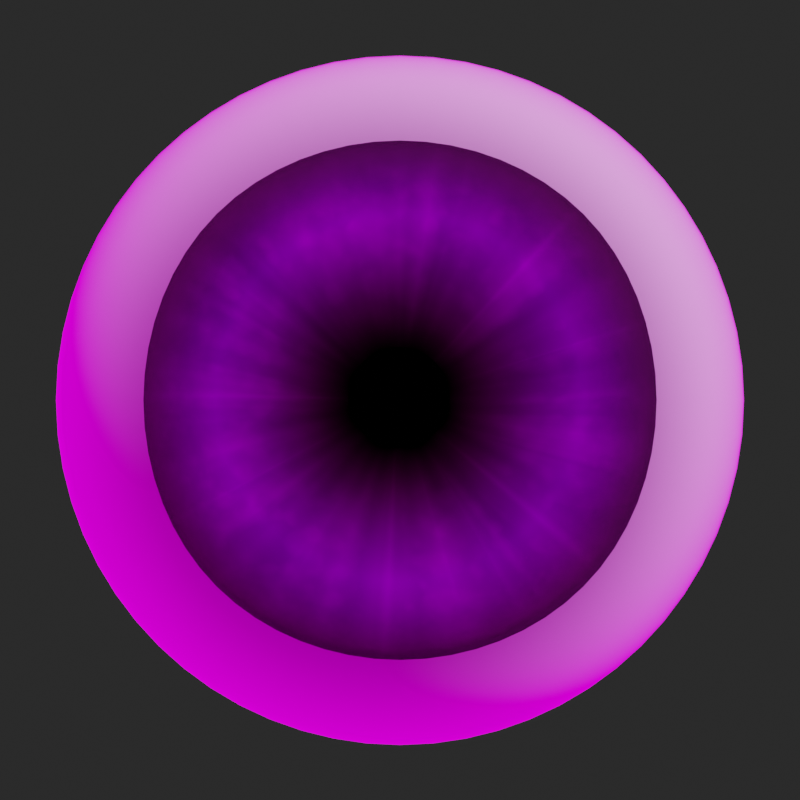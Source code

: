 # Source: prefabs_human_eye_stylized.blend  (saved by Blender 4.2.66; exported with 4.5.12 LTS)
import bpy
from mathutils import Matrix  # noqa: F401  (used for matrix-valued properties, if any)

bpy.ops.wm.read_factory_settings(use_empty=True)
scene = bpy.context.scene
scene.name = 'Scene'

# ---- collections
col_collection = bpy.data.collections.new('Collection'); scene.collection.children.link(col_collection)
col_human_eye_sytlized = bpy.data.collections.new('Human_Eye_Sytlized'); scene.collection.children.link(col_human_eye_sytlized)

# ---- images (referenced by path relative to the original .blend; pixels are not part of the script)
import os
ASSET_DIR = os.environ.get("B2B_ASSET_DIR", "")  # directory of the original .blend (textures are referenced by path, not embedded)
HERE = os.path.dirname(os.path.abspath(__file__))  # packed textures are extracted next to this script under _unpacked/

def load_image(name, relpath, width, height, colorspace="sRGB"):
    """Load a texture the original file referenced (path relative to the .blend, or extracted next to this script)."""
    p = next((c for c in (os.path.join(HERE, relpath), os.path.join(ASSET_DIR, relpath)) if relpath and os.path.exists(c)), "")
    if p:
        img = bpy.data.images.load(p, check_existing=True)
        img.name = name
    else:  # same state as the original file: an image datablock whose file is absent (Cycles renders it pink)
        img = bpy.data.images.new(name, width, height)
        img.source = "FILE"
        img.filepath = "//" + (relpath or name)
    img.colorspace_settings.name = colorspace
    return img
img_brown_photostudio_06_4k_hdr = load_image('brown_photostudio_06_4k.hdr', 'brown_photostudio_06_4k.hdr', 1024, 1024, 'Linear Rec.709')

# ---- materials (node trees are filled in below, after node groups)
mat_pupil_generator = bpy.data.materials.new('pupil_generator')
mat_pupil_generator.use_transparent_shadow = False
mat_iris_generator_stylized = bpy.data.materials.new('iris_generator_stylized')
mat_iris_generator_stylized.use_transparent_shadow = False
mat_sclera_generator_stylized = bpy.data.materials.new('sclera_generator_stylized')
mat_cornea_generator = bpy.data.materials.new('cornea_generator')
mat_cornea_generator.surface_render_method = 'BLENDED'
mat_cornea_generator.blend_method = 'BLEND'
mat_cornea_generator.alpha_threshold = 0.522
mat_cornea_generator.use_transparency_overlap = False
mat_cornea_generator.show_transparent_back = False
mat_cornea_generator.use_transparent_shadow = False
mat_cornea_generator.use_raytrace_refraction = True
mat_cornea_generator.use_screen_refraction = True
mat_cornea_generator.thickness_mode = 'SLAB'
mat_cornea_generator.diffuse_color = (0.8, 0.8, 0.8, 0.5357)

# ---- node groups
ng_iris_foundation = bpy.data.node_groups.new('Iris Foundation', 'ShaderNodeTree')
_s = ng_iris_foundation.interface.new_socket(name='UV', in_out='OUTPUT', socket_type='NodeSocketVector')
_s = ng_iris_foundation.interface.new_socket(name='Result', in_out='OUTPUT', socket_type='NodeSocketColor')
_s.default_value = (0.0, 0.0, 0.0, 0.0)
_s = ng_iris_foundation.interface.new_socket(name='Vector', in_out='OUTPUT', socket_type='NodeSocketVector')
_N = ng_iris_foundation.nodes; _L = ng_iris_foundation.links
n0 = _N.new('NodeGroupOutput'); n0.name = 'Group Output'; n0.location = (565, 0)
n1 = _N.new('NodeGroupInput'); n1.name = 'Group Input'; n1.location = (-600, 0)
n2 = _N.new('ShaderNodeUVMap'); n2.name = 'UV Map.001'; n2.location = (-375, 162)
n2.uv_map = 'irisUV'
n3 = _N.new('NodeReroute'); n3.name = 'Reroute.002'; n3.location = (-156, 106)
n3.width = 16
n3.socket_idname = 'NodeSocketVector'
n4 = _N.new('ShaderNodeTexNoise'); n4.name = 'Noise Texture.001'; n4.location = (180, 160)
n4.inputs[2].default_value = -9.4
n4.inputs[3].default_value = 2.6
n4.inputs[4].default_value = 0.4333
n4.inputs[8].default_value = -0.9
n5 = _N.new('ShaderNodeTexGradient'); n5.name = 'Gradient Texture.001'; n5.location = (0, 160)
n5.gradient_type = 'RADIAL'
n6 = _N.new('ShaderNodeTexVoronoi'); n6.name = 'Voronoi Texture.002'; n6.location = (180, -140)
n6.feature = 'SMOOTH_F1'
n6.inputs[2].default_value = 49.4
n7 = _N.new('ShaderNodeMapping'); n7.name = 'Mapping.001'; n7.location = (-180, 160)
n7.inputs[1].default_value = (-0.31, -0.35, 0.0)
n7.inputs[2].default_value = (0.8343, -0.4049, 0.06109)
n8 = _N.new('ShaderNodeMix'); n8.name = 'Mix.007'; n8.location = (0, 20)
n8.data_type = 'RGBA'
n8.clamp_factor = False
n8.inputs[0].default_value = 1.0
n9 = _N.new('ShaderNodeMix'); n9.name = 'Mix.006'; n9.location = (360, 160)
n9.data_type = 'RGBA'
n9.inputs[0].default_value = 0.175
n10 = _N.new('ShaderNodeMapping'); n10.name = 'Mapping.008'; n10.location = (-380, 40)
n10.vector_type = 'NORMAL'
n10.inputs[1].default_value = (-0.5, -0.5, 0.0)
_L.new(n8.outputs[2], n6.inputs[0])
_L.new(n5.outputs[1], n4.inputs[0])
_L.new(n2.outputs[0], n3.inputs[0])
_L.new(n4.outputs[1], n9.inputs[6])
_L.new(n5.outputs[0], n8.inputs[6])
_L.new(n6.outputs[1], n9.inputs[7])
_L.new(n7.outputs[0], n5.inputs[0])
_L.new(n7.outputs[0], n8.inputs[7])
_L.new(n3.outputs[0], n7.inputs[0])
_L.new(n3.outputs[0], n0.inputs[0])
_L.new(n9.outputs[2], n0.inputs[1])
_L.new(n10.outputs[0], n0.inputs[2])
n0.is_active_output = True
ng_secondary_iris_foundation = bpy.data.node_groups.new('Secondary Iris Foundation', 'ShaderNodeTree')
_s = ng_secondary_iris_foundation.interface.new_socket(name='Value', in_out='OUTPUT', socket_type='NodeSocketFloat')
_s = ng_secondary_iris_foundation.interface.new_socket(name='Vector', in_out='INPUT', socket_type='NodeSocketVector')
_s.hide_value = True
_N = ng_secondary_iris_foundation.nodes; _L = ng_secondary_iris_foundation.links
n0 = _N.new('NodeGroupOutput'); n0.name = 'Group Output'; n0.location = (280, 0)
n1 = _N.new('NodeGroupInput'); n1.name = 'Group Input'; n1.location = (-290, 0)
n2 = _N.new('ShaderNodeTexGradient'); n2.name = 'Gradient Texture.004'; n2.location = (-90, 0)
n2.gradient_type = 'SPHERICAL'
n3 = _N.new('ShaderNodeMath'); n3.name = 'Math.007'; n3.location = (90, 0)
n3.operation = 'COSINE'
n3.use_clamp = True
_L.new(n2.outputs[0], n3.inputs[0])
_L.new(n1.outputs[0], n2.inputs[0])
_L.new(n3.outputs[0], n0.inputs[0])
n0.is_active_output = True
ng_sylized_iris_config = bpy.data.node_groups.new('Sylized Iris Config', 'ShaderNodeTree')
_s = ng_sylized_iris_config.interface.new_socket(name='Vector', in_out='OUTPUT', socket_type='NodeSocketVector')
_s = ng_sylized_iris_config.interface.new_socket(name='Sylized Iris Shader', in_out='OUTPUT', socket_type='NodeSocketShader')
_s.description = 'Sylized Iris Shader'
_s = ng_sylized_iris_config.interface.new_socket(name='Iris Hue Mix', in_out='INPUT', socket_type='NodeSocketColor')
_s.default_value = (0.5, 0.5, 0.5, 1.0)
_s = ng_sylized_iris_config.interface.new_socket(name='Primary Iris Hue', in_out='INPUT', socket_type='NodeSocketColor')
_s.default_value = (0.5, 0.5, 0.5, 1.0)
_s = ng_sylized_iris_config.interface.new_socket(name='Vector', in_out='INPUT', socket_type='NodeSocketVector')
_s = ng_sylized_iris_config.interface.new_socket(name='Iris Saturation', in_out='INPUT', socket_type='NodeSocketFloat')
_s.subtype = 'FACTOR'
_s.default_value = 1.0
_s.min_value = 0.0
_s.max_value = 1.0
_s = ng_sylized_iris_config.interface.new_socket(name='Iris Combined Saturation', in_out='INPUT', socket_type='NodeSocketFloat')
_s.subtype = 'FACTOR'
_s.default_value = 1.0
_s.min_value = 0.0
_s.max_value = 1.0
_s = ng_sylized_iris_config.interface.new_socket(name='Streaks Count', in_out='INPUT', socket_type='NodeSocketFloat')
_s.subtype = 'FACTOR'
_s.default_value = 0.65
_s.min_value = 0.0
_s.max_value = 1.0
_s = ng_sylized_iris_config.interface.new_socket(name='Streaks Reflectivity', in_out='INPUT', socket_type='NodeSocketFloat')
_s.subtype = 'FACTOR'
_s.default_value = 1.0
_s.min_value = 0.0
_s.max_value = 1.0
ng_sylized_iris_config.description = 'Sylized Iris Shader'
_N = ng_sylized_iris_config.nodes; _L = ng_sylized_iris_config.links
n0 = _N.new('NodeGroupOutput'); n0.name = 'Group Output'; n0.location = (3740, 780)
n1 = _N.new('NodeGroupInput'); n1.name = 'Group Input'; n1.location = (-2060, 620)
n2 = _N.new('NodeFrame'); n2.name = 'Iris and Pupil Fade'; n2.location = (-1580, 860)
n2.label = 'Iris +Pupil Fade Mask'
n2.width = 869
n2.shrink = False
n2.label_size = 29
n3 = _N.new('NodeFrame'); n3.name = 'Frame'; n3.location = (-680, 860)
n3.label = 'Iris Fade Eenhance'
n3.width = 979
n3.shrink = False
n3.label_size = 35
n4 = _N.new('NodeFrame'); n4.name = 'Frame.002'; n4.location = (-680, 280)
n4.label = 'Pupil Dradient - Iris Enhance'
n4.width = 660
n4.shrink = False
n5 = _N.new('NodeFrame'); n5.name = 'Iris and Pupil Fade.002'; n5.location = (-945, 1423)
n5.label = 'Iris + Pupil Fade'
n5.width = 825
n5.shrink = False
n5.label_size = 29
n6 = _N.new('NodeFrame'); n6.name = 'Frame.022'; n6.location = (-85, 1423)
n6.label = 'Stylized Factor'
n6.width = 400
n6.shrink = False
n6.label_size = 27
n7 = _N.new('NodeFrame'); n7.name = 'Frame.023'; n7.location = (335, 1423)
n7.label = 'Photoreal Factor'
n7.width = 1138
n7.shrink = False
n7.label_size = 46
n8 = _N.new('NodeFrame'); n8.name = 'Frame.016'; n8.location = (31, -579)
n8.label = 'Iris Streaks'
n8.width = 1046
n8.label_size = 29
n9 = _N.new('NodeFrame'); n9.name = 'Frame.018'; n9.location = (30, -1017)
n9.label = 'Streak Noise'
n9.width = 358
n9.label_size = 22
n10 = _N.new('NodeFrame'); n10.name = 'Frame.024'; n10.location = (335, -17)
n10.label = 'Collarette'
n10.width = 2569
n10.shrink = False
n10.label_size = 64
n11 = _N.new('NodeFrame'); n11.name = 'Frame.026'; n11.location = (278, -96)
n11.label = 'Colarette Blending'
n11.width = 1201
n11.shrink = False
n11.label_size = 42
n12 = _N.new('NodeFrame'); n12.name = 'Frame.030'; n12.location = (278, -715)
n12.label = 'Collarette Framwork'
n12.width = 1156
n12.shrink = False
n12.label_size = 43
n13 = _N.new('NodeFrame'); n13.name = 'Frame.003'; n13.location = (1518, -95)
n13.label = 'Colarette Enhance'
n13.width = 1021
n13.shrink = False
n13.label_size = 33
n14 = _N.new('NodeFrame'); n14.name = 'Frame.033'; n14.location = (1495, 803)
n14.label = 'Inner Iris Breakages'
n14.width = 1540
n14.label_size = 32
n15 = _N.new('NodeFrame'); n15.name = 'Frame.004'; n15.location = (1495, 1422)
n15.label = 'Final Blend'
n15.width = 269
n15.shrink = False
n16 = _N.new('ShaderNodeMix'); n16.name = 'Mix.009'; n16.location = (-1350, 1325)
n16.data_type = 'RGBA'
n16.blend_type = 'MULTIPLY'
n16.inputs[0].default_value = 0.09167
n17 = _N.new('ShaderNodeMix'); n17.name = 'Mix.010'; n17.location = (-1170, 1325)
n17.data_type = 'RGBA'
n17.blend_type = 'LIGHTEN'
n17.clamp_factor = False
n17.inputs[0].default_value = 0.05
n18 = _N.new('ShaderNodeMix'); n18.name = 'Mix.008'; n18.location = (-1530, 1325)
n18.data_type = 'RGBA'
n18.blend_type = 'MULTIPLY'
n18.inputs[0].default_value = 1.0
n19 = _N.new('ShaderNodeMapping'); n19.name = 'Mapping.008'; n19.location = (90, -83)
n19.inputs[1].default_value = (-0.5, -0.5, 0.0)
n20 = _N.new('NodeReroute'); n20.name = 'Reroute.017'; n20.location = (331, -135)
n20.width = 16
n20.socket_idname = 'NodeSocketVector'
n21 = _N.new('ShaderNodeTexGradient'); n21.name = 'Gradient Texture.002'; n21.location = (263, -92)
n21.gradient_type = 'SPHERICAL'
n22 = _N.new('ShaderNodeMath'); n22.name = 'Math.004'; n22.location = (423, -92)
n22.operation = 'COSINE'
n22.use_clamp = True
n23 = _N.new('ShaderNodeValToRGB'); n23.name = 'Color Ramp.003'; n23.location = (583, -92)
while len(n23.color_ramp.elements) > 1: n23.color_ramp.elements.remove(n23.color_ramp.elements[-1])
n23.color_ramp.elements[0].position = 0.0; n23.color_ramp.elements[0].color = (1.0, 1.0, 1.0, 1.0)
_e = n23.color_ramp.elements.new(0.5932); _e.color = (0.0, 0.0, 0.0, 1.0)
_e = n23.color_ramp.elements.new(0.6511); _e.color = (0.25, 0.25, 0.25, 1.0)
_e = n23.color_ramp.elements.new(0.7318); _e.color = (0.7748, 0.7748, 0.7748, 1.0)
_e = n23.color_ramp.elements.new(0.7955); _e.color = (0.0, 0.0, 0.0, 1.0)
n24 = _N.new('ShaderNodeMath'); n24.name = 'Math.029'; n24.location = (540, -100)
n24.inputs[1].default_value = 0.296
n24.inputs[2].default_value = 0.1
n25 = _N.new('ShaderNodeTexGradient'); n25.name = 'Gradient Texture.008'; n25.location = (380, -100)
n25.gradient_type = 'SPHERICAL'
n26 = _N.new('ShaderNodeMapping'); n26.name = 'Mapping.006'; n26.location = (220, -100)
n26.inputs[1].default_value = (-0.515, -0.49, -0.015)
n26.inputs[2].default_value = (0.1257, 0.0, -0.02269)
n27 = _N.new('ShaderNodeUVMap'); n27.name = 'UV Map'; n27.location = (40, -100)
n27.uv_map = 'irisUV'
n28 = _N.new('ShaderNodeValToRGB'); n28.name = 'ColorRamp.019'; n28.location = (700, -100)
n28.color_ramp.interpolation = 'EASE'
while len(n28.color_ramp.elements) > 1: n28.color_ramp.elements.remove(n28.color_ramp.elements[-1])
n28.color_ramp.elements[0].position = 0.9682; n28.color_ramp.elements[0].color = (0.0, 0.0, 0.0, 1.0)
_e = n28.color_ramp.elements.new(0.9909); _e.color = (0.09634, 0.09634, 0.09634, 1.0)
_e = n28.color_ramp.elements.new(1.0); _e.color = (1.0, 1.0, 1.0, 1.0)
n29 = _N.new('ShaderNodeMath'); n29.name = 'Math.008'; n29.location = (200, -79)
n29.operation = 'POWER'
n29.use_clamp = True
n30 = _N.new('ShaderNodeTexGradient'); n30.name = 'Gradient Texture.005'; n30.location = (30, -79)
n30.gradient_type = 'SPHERICAL'
n31 = _N.new('ShaderNodeValToRGB'); n31.name = 'Color Ramp.006'; n31.location = (370, -79)
while len(n31.color_ramp.elements) > 1: n31.color_ramp.elements.remove(n31.color_ramp.elements[-1])
n31.color_ramp.elements[0].position = 0.0; n31.color_ramp.elements[0].color = (1.0, 1.0, 1.0, 1.0)
_e = n31.color_ramp.elements.new(0.0); _e.color = (1.0, 0.6102, 0.5436, 1.0)
_e = n31.color_ramp.elements.new(0.4636); _e.color = (0.4835, 0.335, 0.239, 1.0)
_e = n31.color_ramp.elements.new(0.8682); _e.color = (1.0, 1.0, 1.0, 1.0)
_e = n31.color_ramp.elements.new(1.0); _e.color = (0.5929, 1.0, 0.1181, 1.0)
n32 = _N.new('ShaderNodeValToRGB'); n32.name = 'Color Ramp.007'; n32.location = (370, -135)
while len(n32.color_ramp.elements) > 1: n32.color_ramp.elements.remove(n32.color_ramp.elements[-1])
n32.color_ramp.elements[0].position = 0.1136; n32.color_ramp.elements[0].color = (1.0, 1.0, 1.0, 1.0)
_e = n32.color_ramp.elements.new(0.4466); _e.color = (0.7891, 0.7891, 0.7891, 1.0)
_e = n32.color_ramp.elements.new(0.5977); _e.color = (0.0, 0.0, 0.0, 1.0)
_e = n32.color_ramp.elements.new(0.7273); _e.color = (0.7748, 0.7748, 0.7748, 1.0)
n33 = _N.new('ShaderNodeMath'); n33.name = 'Math.024'; n33.location = (210, -135)
n33.operation = 'COSINE'
n33.use_clamp = True
n34 = _N.new('ShaderNodeTexGradient'); n34.name = 'Gradient Texture.016'; n34.location = (30, -135)
n34.gradient_type = 'SPHERICAL'
n35 = _N.new('ShaderNodeMix'); n35.name = 'Mix.058'; n35.location = (650, -135)
n35.data_type = 'RGBA'
n35.blend_type = 'MULTIPLY'
n35.clamp_factor = False
n35.inputs[0].default_value = 1.0
n36 = _N.new('ShaderNodeMix'); n36.name = 'Mix.014'; n36.location = (125, -143)
n36.data_type = 'RGBA'
n36.blend_type = 'MULTIPLY'
n36.clamp_factor = False
n37 = _N.new('ShaderNodeMix'); n37.name = 'Mix.052'; n37.location = (31, -320)
n37.data_type = 'RGBA'
n37.blend_type = 'ADD'
n38 = _N.new('ShaderNodeValToRGB'); n38.name = 'ColorRamp.025'; n38.location = (193, -52)
while len(n38.color_ramp.elements) > 1: n38.color_ramp.elements.remove(n38.color_ramp.elements[-1])
n38.color_ramp.elements[0].position = 0.0; n38.color_ramp.elements[0].color = (0.0, 0.0, 0.0, 1.0)
_e = n38.color_ramp.elements.new(0.5); _e.color = (1.0, 1.0, 1.0, 1.0)
_e = n38.color_ramp.elements.new(1.0); _e.color = (0.0, 0.0, 0.0, 1.0)
n39 = _N.new('ShaderNodeMix'); n39.name = 'Mix.051'; n39.location = (453, -52)
n39.data_type = 'RGBA'
n40 = _N.new('ShaderNodeTexVoronoi'); n40.name = 'Voronoi Texture.007'; n40.location = (615, -52)
n40.inputs[2].default_value = 35.0
n41 = _N.new('ShaderNodeTexGradient'); n41.name = 'Gradient Texture.013'; n41.location = (30, -52)
n41.gradient_type = 'RADIAL'
n42 = _N.new('ShaderNodeValToRGB'); n42.name = 'ColorRamp.026'; n42.location = (776, -52)
while len(n42.color_ramp.elements) > 1: n42.color_ramp.elements.remove(n42.color_ramp.elements[-1])
n42.color_ramp.elements[0].position = 0.0; n42.color_ramp.elements[0].color = (0.0, 0.0, 0.0, 1.0)
_e = n42.color_ramp.elements.new(0.7955); _e.color = (0.5, 0.5, 0.5, 1.0)
_e = n42.color_ramp.elements.new(1.0); _e.color = (1.0, 1.0, 1.0, 1.0)
n43 = _N.new('ShaderNodeTexNoise'); n43.name = 'Noise Texture.005'; n43.location = (30, -42)
n43.inputs[2].default_value = -6.6
n43.inputs[3].default_value = 6.0
n43.inputs[4].default_value = 0.3583
n44 = _N.new('ShaderNodeMath'); n44.name = 'Math.026'; n44.location = (188, -43)
n44.operation = 'MULTIPLY_ADD'
n44.inputs[1].default_value = 2.0
n44.inputs[2].default_value = 0.17
n45 = _N.new('NodeReroute'); n45.name = 'Reroute.070'; n45.location = (38, -555)
n45.width = 16
n45.socket_idname = 'NodeSocketFloat'
n46 = _N.new('ShaderNodeMix'); n46.name = 'Mix.071'; n46.location = (271, -68)
n46.label = 'Multiply (NOISE)'
n46.data_type = 'RGBA'
n46.blend_type = 'ADD'
n46.inputs[0].default_value = 0.9467
n47 = _N.new('ShaderNodeMix'); n47.name = 'Mix.080'; n47.location = (71, -68)
n47.data_type = 'RGBA'
n47.blend_type = 'MULTIPLY'
n47.inputs[0].default_value = 1.0
n48 = _N.new('ShaderNodeMix'); n48.name = 'Mix.079'; n48.location = (491, -68)
n48.data_type = 'RGBA'
n48.blend_type = 'SCREEN'
n49 = _N.new('ShaderNodeValue'); n49.name = 'Value.006'; n49.location = (105, -171)
n49.outputs[0].default_value = 0.97
n50 = _N.new('ShaderNodeValue'); n50.name = 'Value.008'; n50.location = (105, -71)
n50.outputs[0].default_value = 0.98
n51 = _N.new('ShaderNodeMix'); n51.name = 'Mix.072'; n51.location = (305, -71)
n51.label = 'Ciliary Zone'
n51.data_type = 'RGBA'
n52 = _N.new('ShaderNodeVectorRotate'); n52.name = 'Vector Rotate.009'; n52.location = (105, -371)
n52.rotation_type = 'X_AXIS'
n53 = _N.new('ShaderNodeTexNoise'); n53.name = 'Noise Texture.015'; n53.location = (285, -371)
n53.inputs[2].default_value = 7.5
n53.inputs[3].default_value = 0.7
n53.inputs[4].default_value = 1.0
n53.inputs[8].default_value = 0.3
n54 = _N.new('ShaderNodeMix'); n54.name = 'Mix.084'; n54.location = (485, -371)
n54.data_type = 'RGBA'
n54.blend_type = 'ADD'
n54.inputs[0].default_value = 0.3667
n55 = _N.new('ShaderNodeTexGradient'); n55.name = 'Gradient Texture.019'; n55.location = (665, -371)
n55.gradient_type = 'SPHERICAL'
n56 = _N.new('ShaderNodeMath'); n56.name = 'Math.058'; n56.location = (825, -371)
n56.operation = 'MULTIPLY'
n57 = _N.new('ShaderNodeMapRange'); n57.name = 'Map Range.020'; n57.location = (985, -411)
n57.inputs[1].default_value = 0.861
n57.inputs[2].default_value = 0.856
n57.inputs[3].default_value = 0.5
n58 = _N.new('ShaderNodeMapRange'); n58.name = 'Map Range.018'; n58.location = (485, -69)
n58.inputs[4].default_value = 25.0
n59 = _N.new('ShaderNodeMix'); n59.name = 'Mix.075'; n59.location = (490, -313)
n59.data_type = 'RGBA'
n59.inputs[6].default_value = (0.3862, 0.3862, 0.3862, 1.0)
n60 = _N.new('ShaderNodeValToRGB'); n60.name = 'ColorRamp.033'; n60.location = (210, -313)
while len(n60.color_ramp.elements) > 1: n60.color_ramp.elements.remove(n60.color_ramp.elements[-1])
n60.color_ramp.elements[0].position = 0.0; n60.color_ramp.elements[0].color = (0.0, 0.0, 0.0, 1.0)
_e = n60.color_ramp.elements.new(0.5341); _e.color = (0.5, 0.5, 0.5, 1.0)
_e = n60.color_ramp.elements.new(0.6955); _e.color = (1.0, 1.0, 1.0, 1.0)
n61 = _N.new('ShaderNodeMapRange'); n61.name = 'Map Range.019'; n61.location = (30, -313)
n61.inputs[1].default_value = 0.8
n61.inputs[2].default_value = 2.5
n61.inputs[4].default_value = 15.0
n62 = _N.new('ShaderNodeMath'); n62.name = 'Math.018'; n62.location = (290, -595)
n62.operation = 'POWER'
n62.inputs[1].default_value = -0.15
n63 = _N.new('ShaderNodeMath'); n63.name = 'Math.022'; n63.location = (450, -595)
n63.operation = 'MULTIPLY'
n63.inputs[1].default_value = 31.0
n64 = _N.new('ShaderNodeTexNoise'); n64.name = 'Noise Texture.009'; n64.location = (455, -296)
n64.inputs[2].default_value = 22.7
n64.inputs[3].default_value = 2.4
n64.inputs[4].default_value = 1.0
n64.inputs[8].default_value = 0.2
n65 = _N.new('ShaderNodeTexGradient'); n65.name = 'Gradient Texture.014'; n65.location = (30, -55)
n65.gradient_type = 'RADIAL'
n66 = _N.new('ShaderNodeVectorRotate'); n66.name = 'Vector Rotate.006'; n66.location = (790, -55)
n66.rotation_type = 'X_AXIS'
n66.inputs[1].default_value = (6.9, 1.6, -5.6)
n66.inputs[3].default_value = -0.03142
n67 = _N.new('ShaderNodeTexVoronoi'); n67.name = 'Voronoi Texture.008'; n67.location = (950, -55)
n68 = _N.new('ShaderNodeValToRGB'); n68.name = 'ColorRamp.007'; n68.location = (195, -56)
while len(n68.color_ramp.elements) > 1: n68.color_ramp.elements.remove(n68.color_ramp.elements[-1])
n68.color_ramp.elements[0].position = 0.03182; n68.color_ramp.elements[0].color = (0.0, 0.0, 0.0, 1.0)
_e = n68.color_ramp.elements.new(0.4091); _e.color = (1.0, 1.0, 1.0, 1.0)
_e = n68.color_ramp.elements.new(0.7023); _e.color = (0.5, 0.5, 0.5, 1.0)
_e = n68.color_ramp.elements.new(1.0); _e.color = (0.0, 0.0, 0.0, 1.0)
n69 = _N.new('ShaderNodeMapRange'); n69.name = 'Map Range.015'; n69.location = (1110, -55)
n69.inputs[1].default_value = 0.2
n69.inputs[2].default_value = 3.0
n69.inputs[3].default_value = -0.2
n69.inputs[4].default_value = 25.6
n70 = _N.new('ShaderNodeMix'); n70.name = 'Mix.053'; n70.location = (450, -55)
n70.data_type = 'RGBA'
n70.inputs[0].default_value = 1.0
n70.inputs[7].default_value = (0.5029, 0.5029, 0.5029, 1.0)
n71 = _N.new('ShaderNodeMix'); n71.name = 'Mix.054'; n71.location = (610, -55)
n71.data_type = 'RGBA'
n71.blend_type = 'MULTIPLY'
n71.inputs[0].default_value = 0.6333
n72 = _N.new('ShaderNodeValToRGB'); n72.name = 'ColorRamp.009'; n72.location = (1270, -55)
while len(n72.color_ramp.elements) > 1: n72.color_ramp.elements.remove(n72.color_ramp.elements[-1])
n72.color_ramp.elements[0].position = 0.62; n72.color_ramp.elements[0].color = (0.7944, 0.7944, 0.7944, 1.0)
_e = n72.color_ramp.elements.new(0.7368); _e.color = (1.0, 1.0, 1.0, 1.0)
_e = n72.color_ramp.elements.new(0.8205); _e.color = (0.0, 0.0, 0.0, 1.0)
n73 = _N.new('ShaderNodeBsdfPrincipled'); n73.name = 'Principled BSDF'; n73.location = (1795, 1423)
n73.distribution = 'GGX'
n73.subsurface_method = 'RANDOM_WALK_SKIN'
n73.inputs[2].default_value = 0.0
n73.inputs[3].default_value = 1.45
n73.inputs[13].default_value = 0.0
n73.inputs[27].default_value = (0.0, 0.0, 0.0, 1.0)
n73.inputs[28].default_value = 1.0
n74 = _N.new('ShaderNodeValToRGB'); n74.name = 'ColorRamp.040'; n74.location = (665, -69)
while len(n74.color_ramp.elements) > 1: n74.color_ramp.elements.remove(n74.color_ramp.elements[-1])
n74.color_ramp.elements[0].position = 0.3682; n74.color_ramp.elements[0].color = (0.0, 0.0, 0.0, 1.0)
_e = n74.color_ramp.elements.new(0.7455); _e.color = (0.4795, 0.4795, 0.4795, 1.0)
_e = n74.color_ramp.elements.new(1.0); _e.color = (0.7944, 0.7944, 0.7944, 1.0)
n75 = _N.new('ShaderNodeValToRGB'); n75.name = 'ColorRamp.036'; n75.location = (491, -328)
n75.label = 'ColorRamp (COLLARETTE)'
while len(n75.color_ramp.elements) > 1: n75.color_ramp.elements.remove(n75.color_ramp.elements[-1])
n75.color_ramp.elements[0].position = 0.7373; n75.color_ramp.elements[0].color = (0.001561, 0.001561, 0.001561, 1.0)
_e = n75.color_ramp.elements.new(0.7773); _e.color = (0.0, 0.0, 0.0, 1.0)
_e = n75.color_ramp.elements.new(0.9955); _e.color = (1.0, 1.0, 1.0, 1.0)
n76 = _N.new('ShaderNodeMath'); n76.name = 'Math.057'; n76.location = (285, -691)
n76.operation = 'POWER'
n76.inputs[0].default_value = 1.8
n76.inputs[1].default_value = 0.3
n77 = _N.new('ShaderNodeValToRGB'); n77.name = 'ColorRamp.034'; n77.location = (215, -61)
while len(n77.color_ramp.elements) > 1: n77.color_ramp.elements.remove(n77.color_ramp.elements[-1])
n77.color_ramp.elements[0].position = 0.2182; n77.color_ramp.elements[0].color = (0.2195, 0.2195, 0.2195, 1.0)
_e = n77.color_ramp.elements.new(1.0); _e.color = (0.7, 0.7, 0.7, 1.0)
n78 = _N.new('ShaderNodeMix'); n78.name = 'Mix.082'; n78.location = (945, -69)
n78.data_type = 'RGBA'
n78.blend_type = 'SCREEN'
n78.inputs[0].default_value = 1.0
n79 = _N.new('ShaderNodeMix'); n79.name = 'Mix.073'; n79.location = (670, -313)
n79.data_type = 'RGBA'
n79.blend_type = 'SCREEN'
n79.inputs[0].default_value = 0.5583
n80 = _N.new('ShaderNodeMix'); n80.name = 'Mix.074'; n80.location = (850, -313)
n80.data_type = 'RGBA'
n80.inputs[6].default_value = (0.1117, 0.1117, 0.1117, 1.0)
n81 = _N.new('ShaderNodeValToRGB'); n81.name = 'ColorRamp.032'; n81.location = (235, -601)
while len(n81.color_ramp.elements) > 1: n81.color_ramp.elements.remove(n81.color_ramp.elements[-1])
n81.color_ramp.elements[0].position = 0.0; n81.color_ramp.elements[0].color = (0.0, 0.0, 0.0, 1.0)
_e = n81.color_ramp.elements.new(0.5); _e.color = (0.8465, 0.8465, 0.8465, 1.0)
_e = n81.color_ramp.elements.new(1.0); _e.color = (0.0, 0.0, 0.0, 1.0)
n82 = _N.new('ShaderNodeMix'); n82.name = 'Mix.077'; n82.location = (64, -76)
n82.data_type = 'RGBA'
n82.blend_type = 'MULTIPLY'
n82.clamp_factor = False
n82.inputs[0].default_value = 1.0
n83 = _N.new('ShaderNodeMix'); n83.name = 'Mix.015'; n83.location = (31, -80)
n83.data_type = 'RGBA'
n83.blend_type = 'MULTIPLY'
n83.clamp_factor = False
n84 = _N.new('ShaderNodeMix'); n84.name = 'Mix.069'; n84.location = (271, -328)
n84.data_type = 'RGBA'
n84.blend_type = 'ADD'
n84.inputs[0].default_value = 1.0
n85 = _N.new('ShaderNodeMix'); n85.name = 'Mix.070'; n85.location = (851, -68)
n85.data_type = 'RGBA'
n85.blend_type = 'MULTIPLY'
n85.clamp_result = True
n85.inputs[0].default_value = 0.383
n86 = _N.new('ShaderNodeMix'); n86.name = 'Mix.078'; n86.location = (671, -68)
n86.data_type = 'RGBA'
n86.blend_type = 'MULTIPLY'
n86.inputs[6].default_value = (0.0, 0.0, 0.0, 1.0)
n87 = _N.new('ShaderNodeMix'); n87.name = 'Mix.076'; n87.location = (1031, -68)
n87.data_type = 'RGBA'
n87.blend_type = 'SCREEN'
n88 = _N.new('NodeFrame'); n88.name = 'Frame.006'; n88.location = (-1581, 1420)
n88.label = 'Iris Foundation'
n88.width = 611
n88.shrink = False
n88.label_size = 43
n8.parent = n7
n9.parent = n7
n11.parent = n10
n12.parent = n10
n13.parent = n10
n19.parent = n2
n20.parent = n2
n21.parent = n2
n22.parent = n2
n23.parent = n2
n24.parent = n3
n25.parent = n3
n26.parent = n3
n27.parent = n3
n28.parent = n3
n29.parent = n4
n30.parent = n4
n31.parent = n4
n32.parent = n5
n33.parent = n5
n34.parent = n5
n35.parent = n5
n36.parent = n6
n37.parent = n7
n38.parent = n8
n39.parent = n8
n40.parent = n8
n41.parent = n8
n42.parent = n8
n43.parent = n9
n44.parent = n9
n45.parent = n10
n46.parent = n11
n47.parent = n11
n48.parent = n11
n49.parent = n12
n50.parent = n12
n51.parent = n12
n52.parent = n12
n53.parent = n12
n54.parent = n12
n55.parent = n12
n56.parent = n12
n57.parent = n12
n58.parent = n12
n59.parent = n13
n60.parent = n13
n61.parent = n13
n62.parent = n14
n63.parent = n14
n64.parent = n14
n65.parent = n14
n66.parent = n14
n67.parent = n14
n68.parent = n14
n69.parent = n14
n70.parent = n14
n71.parent = n14
n72.parent = n14
n74.parent = n12
n75.parent = n11
n76.parent = n12
n77.parent = n13
n78.parent = n12
n79.parent = n13
n80.parent = n13
n81.parent = n13
n82.parent = n15
n83.parent = n7
n84.parent = n11
n85.parent = n11
n86.parent = n11
n87.parent = n11
_L.new(n61.outputs[0], n81.inputs[0])
_L.new(n27.outputs[0], n26.inputs[0])
_L.new(n54.outputs[2], n55.inputs[0])
_L.new(n53.outputs[0], n54.inputs[7])
_L.new(n47.outputs[2], n46.inputs[7])
_L.new(n57.outputs[0], n45.inputs[0])
_L.new(n71.outputs[2], n66.inputs[0])
_L.new(n85.outputs[2], n87.inputs[6])
_L.new(n35.outputs[2], n36.inputs[6])
_L.new(n28.outputs[0], n16.inputs[7])
_L.new(n68.outputs[0], n70.inputs[6])
_L.new(n20.outputs[0], n54.inputs[6])
_L.new(n69.outputs[0], n72.inputs[0])
_L.new(n20.outputs[0], n43.inputs[0])
_L.new(n66.outputs[0], n67.inputs[0])
_L.new(n33.outputs[0], n32.inputs[0])
_L.new(n58.outputs[0], n74.inputs[0])
_L.new(n25.outputs[0], n24.inputs[0])
_L.new(n19.outputs[0], n20.inputs[0])
_L.new(n62.outputs[0], n63.inputs[0])
_L.new(n78.outputs[2], n84.inputs[7])
_L.new(n82.outputs[2], n73.inputs[0])
_L.new(n46.outputs[2], n85.inputs[6])
_L.new(n24.outputs[0], n28.inputs[0])
_L.new(n55.outputs[0], n56.inputs[0])
_L.new(n72.outputs[0], n47.inputs[6])
_L.new(n81.outputs[0], n79.inputs[7])
_L.new(n20.outputs[0], n64.inputs[0])
_L.new(n67.outputs[0], n69.inputs[0])
_L.new(n20.outputs[0], n30.inputs[0])
_L.new(n64.outputs[0], n71.inputs[7])
_L.new(n51.outputs[2], n56.inputs[1])
_L.new(n22.outputs[0], n23.inputs[0])
_L.new(n40.outputs[0], n42.inputs[0])
_L.new(n64.outputs[1], n60.inputs[0])
_L.new(n38.outputs[0], n39.inputs[6])
_L.new(n65.outputs[0], n68.inputs[0])
_L.new(n20.outputs[0], n21.inputs[0])
_L.new(n76.outputs[0], n51.inputs[0])
_L.new(n48.outputs[2], n86.inputs[7])
_L.new(n61.outputs[0], n59.inputs[7])
_L.new(n80.outputs[2], n87.inputs[7])
_L.new(n79.outputs[2], n78.inputs[7])
_L.new(n44.outputs[0], n37.inputs[6])
_L.new(n79.outputs[2], n80.inputs[0])
_L.new(n16.outputs[2], n17.inputs[6])
_L.new(n41.outputs[0], n38.inputs[0])
_L.new(n87.outputs[2], n82.inputs[7])
_L.new(n86.outputs[2], n85.inputs[7])
_L.new(n29.outputs[0], n31.inputs[0])
_L.new(n17.outputs[2], n35.inputs[6])
_L.new(n45.outputs[0], n87.inputs[0])
_L.new(n30.outputs[0], n29.inputs[0])
_L.new(n75.outputs[0], n48.inputs[7])
_L.new(n45.outputs[0], n86.inputs[0])
_L.new(n56.outputs[0], n75.inputs[0])
_L.new(n78.outputs[2], n48.inputs[0])
_L.new(n55.outputs[0], n61.inputs[0])
_L.new(n83.outputs[2], n82.inputs[6])
_L.new(n68.outputs[0], n62.inputs[0])
_L.new(n34.outputs[0], n33.inputs[0])
_L.new(n36.outputs[2], n83.inputs[6])
_L.new(n21.outputs[0], n22.inputs[0])
_L.new(n45.outputs[0], n84.inputs[6])
_L.new(n43.outputs[0], n44.inputs[0])
_L.new(n74.outputs[0], n78.inputs[6])
_L.new(n39.outputs[2], n40.inputs[0])
_L.new(n84.outputs[2], n46.inputs[6])
_L.new(n56.outputs[0], n57.inputs[0])
_L.new(n44.outputs[0], n80.inputs[7])
_L.new(n18.outputs[2], n16.inputs[6])
_L.new(n20.outputs[0], n65.inputs[0])
_L.new(n37.outputs[2], n83.inputs[7])
_L.new(n42.outputs[0], n37.inputs[7])
_L.new(n20.outputs[0], n41.inputs[0])
_L.new(n50.outputs[0], n51.inputs[6])
_L.new(n23.outputs[0], n18.inputs[7])
_L.new(n31.outputs[0], n36.inputs[7])
_L.new(n49.outputs[0], n51.inputs[7])
_L.new(n32.outputs[0], n35.inputs[7])
_L.new(n63.outputs[0], n67.inputs[2])
_L.new(n20.outputs[0], n52.inputs[0])
_L.new(n20.outputs[0], n34.inputs[0])
_L.new(n26.outputs[0], n25.inputs[0])
_L.new(n77.outputs[0], n59.inputs[0])
_L.new(n59.outputs[2], n79.inputs[6])
_L.new(n70.outputs[2], n71.inputs[6])
_L.new(n52.outputs[0], n53.inputs[0])
_L.new(n42.outputs[0], n47.inputs[7])
_L.new(n1.outputs[1], n18.inputs[6])
_L.new(n1.outputs[0], n17.inputs[7])
_L.new(n1.outputs[2], n19.inputs[0])
_L.new(n19.outputs[0], n0.inputs[0])
_L.new(n73.outputs[0], n0.inputs[1])
_L.new(n1.outputs[4], n36.inputs[0])
_L.new(n1.outputs[6], n37.inputs[0])
_L.new(n1.outputs[3], n83.inputs[0])
_L.new(n1.outputs[5], n39.inputs[0])
n0.is_active_output = True
ng_stylized_sclera_network = bpy.data.node_groups.new('Stylized Sclera Network', 'ShaderNodeTree')
_s = ng_stylized_sclera_network.interface.new_socket(name='Sclera Shader', in_out='OUTPUT', socket_type='NodeSocketShader')
_s = ng_stylized_sclera_network.interface.new_socket(name='Sclera  Hue', in_out='INPUT', socket_type='NodeSocketColor')
_s.default_value = (0.5029, 0.5029, 0.5029, 1.0)
_s = ng_stylized_sclera_network.interface.new_socket(name='Sclera Gradient', in_out='INPUT', socket_type='NodeSocketFloat')
_s.subtype = 'FACTOR'
_s.default_value = 0.7667
_s.min_value = 0.0
_s.max_value = 1.0
_N = ng_stylized_sclera_network.nodes; _L = ng_stylized_sclera_network.links
n0 = _N.new('NodeGroupOutput'); n0.name = 'Group Output'; n0.location = (940, 0)
n1 = _N.new('NodeGroupInput'); n1.name = 'Group Input'; n1.location = (-850, 0)
n2 = _N.new('ShaderNodeTexCoord'); n2.name = 'Texture Coordinate.003'; n2.location = (-650, 8)
n3 = _N.new('ShaderNodeBsdfPrincipled'); n3.name = 'Principled BSDF'; n3.location = (650, 20)
n3.distribution = 'GGX'
n3.subsurface_method = 'RANDOM_WALK_SKIN'
n3.inputs[2].default_value = 0.0
n3.inputs[3].default_value = 1.45
n3.inputs[13].default_value = 1.0
n3.inputs[27].default_value = (0.0, 0.0, 0.0, 1.0)
n3.inputs[28].default_value = 1.0
n4 = _N.new('ShaderNodeMath'); n4.name = 'Math.029'; n4.location = (350, -40)
n4.inputs[1].default_value = 0.296
n4.inputs[2].default_value = 0.1
n5 = _N.new('ShaderNodeTexGradient'); n5.name = 'Gradient Texture.009'; n5.location = (190, -40)
n5.gradient_type = 'SPHERICAL'
n6 = _N.new('ShaderNodeMapping'); n6.name = 'Mapping.012'; n6.location = (30, -40)
n6.inputs[1].default_value = (-0.09, -0.09, -0.09)
n6.inputs[2].default_value = (0.5044, 0.2601, -0.3508)
n6.inputs[3].default_value = (0.32, 0.72, 0.4)
n7 = _N.new('ShaderNodeValToRGB'); n7.name = 'ColorRamp.019'; n7.location = (510, -40)
n7.width = 299
n7.color_ramp.interpolation = 'EASE'
while len(n7.color_ramp.elements) > 1: n7.color_ramp.elements.remove(n7.color_ramp.elements[-1])
n7.color_ramp.elements[0].position = 0.3385; n7.color_ramp.elements[0].color = (0.0, 0.0, 0.0, 1.0)
_e = n7.color_ramp.elements.new(0.5735); _e.color = (1.0, 1.0, 1.0, 1.0)
n8 = _N.new('ShaderNodeMix'); n8.name = 'Mix.005'; n8.location = (40, -100)
n8.data_type = 'RGBA'
n8.blend_type = 'MULTIPLY'
n9 = _N.new('NodeFrame'); n9.name = 'Frame.002'; n9.location = (-471, 20)
n9.label = 'Cornea Gradient'
n9.width = 840
n9.shrink = False
n10 = _N.new('NodeFrame'); n10.name = 'Frame.004'; n10.location = (400, 20)
n10.label = 'Final Mix'
n10.width = 210
n10.shrink = False
n4.parent = n9
n5.parent = n9
n6.parent = n9
n7.parent = n9
n8.parent = n10
_L.new(n6.outputs[0], n5.inputs[0])
_L.new(n5.outputs[0], n4.inputs[0])
_L.new(n7.outputs[0], n8.inputs[7])
_L.new(n4.outputs[0], n7.inputs[0])
_L.new(n8.outputs[2], n3.inputs[0])
_L.new(n2.outputs[3], n6.inputs[0])
_L.new(n3.outputs[0], n0.inputs[0])
_L.new(n1.outputs[1], n8.inputs[0])
_L.new(n1.outputs[0], n8.inputs[6])
n0.is_active_output = True
ng_cornea_network = bpy.data.node_groups.new('Cornea Network', 'ShaderNodeTree')
_s = ng_cornea_network.interface.new_socket(name='Cornea Shader', in_out='OUTPUT', socket_type='NodeSocketShader')
_s = ng_cornea_network.interface.new_socket(name='Data Driven', in_out='OUTPUT', socket_type='NodeSocketFloat')
_N = ng_cornea_network.nodes; _L = ng_cornea_network.links
n0 = _N.new('NodeGroupOutput'); n0.name = 'Group Output'; n0.location = (945, 0)
n1 = _N.new('NodeGroupInput'); n1.name = 'Group Input'; n1.location = (-955, 0)
n2 = _N.new('ShaderNodeMath'); n2.name = 'Math.029'; n2.location = (523, -40)
n2.inputs[1].default_value = 0.296
n2.inputs[2].default_value = 0.1
n3 = _N.new('ShaderNodeTexGradient'); n3.name = 'Gradient Texture.009'; n3.location = (363, -40)
n3.gradient_type = 'SPHERICAL'
n4 = _N.new('ShaderNodeMapping'); n4.name = 'Mapping.012'; n4.location = (203, -40)
n4.inputs[1].default_value = (-0.08, -0.08, -0.08)
n4.inputs[2].default_value = (0.6667, 0.5655, -0.3508)
n4.inputs[3].default_value = (0.88, 1.4, 0.96)
n5 = _N.new('ShaderNodeTexCoord'); n5.name = 'Texture Coordinate'; n5.location = (30, -40)
n6 = _N.new('ShaderNodeValToRGB'); n6.name = 'ColorRamp.019'; n6.location = (700, -48)
n6.width = 299
n6.color_ramp.interpolation = 'EASE'
while len(n6.color_ramp.elements) > 1: n6.color_ramp.elements.remove(n6.color_ramp.elements[-1])
n6.color_ramp.elements[0].position = 0.2975; n6.color_ramp.elements[0].color = (1.0, 1.0, 1.0, 1.0)
_e = n6.color_ramp.elements.new(0.4409); _e.color = (0.0, 0.0, 0.0, 1.0)
n7 = _N.new('ShaderNodeBsdfPrincipled'); n7.name = 'Principled BSDF'; n7.location = (475, 80)
n7.distribution = 'GGX'
n7.subsurface_method = 'RANDOM_WALK_SKIN'
n7.inputs[0].default_value = (0.00502, 0.00502, 0.00502, 0.0)
n7.inputs[2].default_value = 0.0
n7.inputs[3].default_value = 1.45
n7.inputs[27].default_value = (0.0, 0.0, 0.0, 1.0)
n7.inputs[28].default_value = 1.0
n8 = _N.new('ShaderNodeValue'); n8.name = 'Value'; n8.location = (755, -80)
n8.outputs[0].default_value = 0.0
n9 = _N.new('ShaderNodeInvert'); n9.name = 'Invert Color'; n9.location = (1020, -48)
n10 = _N.new('NodeFrame'); n10.name = 'Frame'; n10.location = (-755, 80)
n10.label = 'Sclera Fade'
n10.width = 1190
n2.parent = n10
n3.parent = n10
n4.parent = n10
n5.parent = n10
n6.parent = n10
n9.parent = n10
_L.new(n4.outputs[0], n3.inputs[0])
_L.new(n6.outputs[0], n9.inputs[1])
_L.new(n3.outputs[0], n2.inputs[0])
_L.new(n5.outputs[3], n4.inputs[0])
_L.new(n2.outputs[0], n6.inputs[0])
_L.new(n9.outputs[0], n7.inputs[4])
_L.new(n7.outputs[0], n0.inputs[0])
_L.new(n8.outputs[0], n0.inputs[1])
n0.is_active_output = True

# ---- material node trees
mat_pupil_generator.use_nodes = True; mat_pupil_generator.node_tree.nodes.clear()
_N = mat_pupil_generator.node_tree.nodes; _L = mat_pupil_generator.node_tree.links
n0 = _N.new('ShaderNodeOutputMaterial'); n0.name = 'Material Output'; n0.location = (300, 300)
n1 = _N.new('ShaderNodeBsdfDiffuse'); n1.name = 'Diffuse BSDF'; n1.location = (100, 300)
n1.label = 'Pupil Network'
n1.inputs[0].default_value = (0.0, 0.0, 0.0, 1.0)
_L.new(n1.outputs[0], n0.inputs[0])
n0.is_active_output = True
mat_iris_generator_stylized.use_nodes = True; mat_iris_generator_stylized.node_tree.nodes.clear()
_N = mat_iris_generator_stylized.node_tree.nodes; _L = mat_iris_generator_stylized.node_tree.links
n0 = _N.new('ShaderNodeValToRGB'); n0.name = 'Color Ramp.002'; n0.location = (940, 2020)
n0.label = 'Primary Iris Hue'
while len(n0.color_ramp.elements) > 1: n0.color_ramp.elements.remove(n0.color_ramp.elements[-1])
n0.color_ramp.elements[0].position = 0.4591; n0.color_ramp.elements[0].color = (0.06757, 0.1567, 0.1884, 1.0)
_e = n0.color_ramp.elements.new(0.7045); _e.color = (0.162, 0.2722, 0.3301, 1.0)
n1 = _N.new('ShaderNodeOutputMaterial'); n1.name = 'Material Output'; n1.location = (1460, 2020)
n2 = _N.new('ShaderNodeValToRGB'); n2.name = 'Color Ramp.004'; n2.location = (940, 1800)
n2.label = 'Iris Hue Mix'
while len(n2.color_ramp.elements) > 1: n2.color_ramp.elements.remove(n2.color_ramp.elements[-1])
n2.color_ramp.elements[0].position = 0.0; n2.color_ramp.elements[0].color = (1.0, 0.6102, 0.5436, 1.0)
_e = n2.color_ramp.elements.new(0.0); _e.color = (1.0, 1.0, 1.0, 1.0)
_e = n2.color_ramp.elements.new(0.6432); _e.color = (0.9869, 1.0, 0.1611, 1.0)
_e = n2.color_ramp.elements.new(0.6915); _e.color = (0.4835, 0.1106, 0.04536, 1.0)
_e = n2.color_ramp.elements.new(0.7545); _e.color = (1.0, 1.0, 1.0, 1.0)
n3 = _N.new('ShaderNodeGroup'); n3.name = 'Group'; n3.location = (700, 2020)
n3.width = 219
n3.node_tree = ng_iris_foundation
n4 = _N.new('ShaderNodeGroup'); n4.name = 'Group.001'; n4.location = (700, 1880)
n4.width = 222
n4.node_tree = ng_secondary_iris_foundation
n5 = _N.new('ShaderNodeGroup'); n5.name = 'Group.002'; n5.location = (1200, 2020)
n5.width = 237
n5.node_tree = ng_sylized_iris_config
n5.inputs[3].default_value = 1.0
n5.inputs[4].default_value = 1.0
n5.inputs[5].default_value = 0.65
n5.inputs[6].default_value = 1.0
_L.new(n3.outputs[1], n0.inputs[0])
_L.new(n4.outputs[0], n2.inputs[0])
_L.new(n5.outputs[1], n1.inputs[0])
_L.new(n5.outputs[0], n4.inputs[0])
_L.new(n0.outputs[0], n5.inputs[1])
_L.new(n2.outputs[0], n5.inputs[0])
_L.new(n3.outputs[0], n5.inputs[2])
n1.is_active_output = True
mat_sclera_generator_stylized.use_nodes = True; mat_sclera_generator_stylized.node_tree.nodes.clear()
_N = mat_sclera_generator_stylized.node_tree.nodes; _L = mat_sclera_generator_stylized.node_tree.links
n0 = _N.new('ShaderNodeOutputMaterial'); n0.name = 'Material Output'; n0.location = (2900, 1692)
n1 = _N.new('ShaderNodeGroup'); n1.name = 'Group'; n1.location = (2587, 1680)
n1.label = 'Stylized Sclera Config'
n1.width = 253
n1.node_tree = ng_stylized_sclera_network
n1.inputs[0].default_value = (0.5029, 0.5029, 0.5029, 1.0)
n1.inputs[1].default_value = 0.7667
_L.new(n1.outputs[0], n0.inputs[0])
n0.is_active_output = True
mat_cornea_generator.use_nodes = True; mat_cornea_generator.node_tree.nodes.clear()
_N = mat_cornea_generator.node_tree.nodes; _L = mat_cornea_generator.node_tree.links
n0 = _N.new('ShaderNodeOutputMaterial'); n0.name = 'Material Output'; n0.location = (180, 320)
n1 = _N.new('ShaderNodeGroup'); n1.name = 'Group'; n1.location = (-100, 320)
n1.width = 232
n1.node_tree = ng_cornea_network
_L.new(n1.outputs[0], n0.inputs[0])
_L.new(n1.outputs[1], n0.inputs[3])
n0.is_active_output = True

# ---- world
world_world = bpy.data.worlds.new('World'); scene.world = world_world
world_world.use_nodes = True; world_world.node_tree.nodes.clear()
_N = world_world.node_tree.nodes; _L = world_world.node_tree.links
n0 = _N.new('ShaderNodeLightPath'); n0.name = 'Light Path'; n0.location = (-580, 340)
n1 = _N.new('ShaderNodeMix'); n1.name = 'Mix'; n1.location = (-380, 340)
n1.data_type = 'RGBA'
n1.inputs[7].default_value = (0.01444, 0.01444, 0.01444, 1.0)
n2 = _N.new('ShaderNodeBackground'); n2.name = 'Background'; n2.location = (-180, 60)
n2.inputs[1].default_value = 1.5
n3 = _N.new('ShaderNodeOutputWorld'); n3.name = 'World Output'; n3.location = (120, 340)
n4 = _N.new('ShaderNodeTexEnvironment'); n4.name = 'Environment Texture'; n4.location = (-180, 340)
n4.image = img_brown_photostudio_06_4k_hdr
_L.new(n0.outputs[0], n1.inputs[0])
_L.new(n4.outputs[0], n1.inputs[6])
_L.new(n1.outputs[2], n2.inputs[0])
_L.new(n2.outputs[0], n3.inputs[0])
n3.is_active_output = True
world_world.color = (0.05088, 0.05088, 0.05088)
world_world.use_sun_shadow = False
world_world.sun_shadow_jitter_overblur = 0.0

# ---- cameras
cam_camera = bpy.data.cameras.new('Camera')
cam_camera.clip_end = 300.0
cam_camera.lens = 53.34
cam_camera.ortho_scale = 7.314

# ---- meshes
me_circle_008 = bpy.data.meshes.new('Circle.008')
me_circle_008.from_pydata([(1.118e-08, -0.4188, 0.5141), (-0.3635, -0.4188, 0.3635), (-0.514, -0.4188, 5.12e-05), (-0.3635, -0.4188, -0.3634), (1.118e-08, -0.4188, -0.514), (0.3635, -0.4188, -0.3634), (0.514, -0.4188, 5.12e-05), (0.3635, -0.4188, 0.3635), (1.052e-08, -0.4939, 0.4236), (-0.2995, -0.4939, 0.2996), (-0.4236, -0.4939, 5.12e-05), (-0.2995, -0.4939, -0.2995), (1.052e-08, -0.4939, -0.4235), (0.2995, -0.4939, -0.2995), (0.4236, -0.4939, 5.12e-05), (0.2995, -0.4939, 0.2996), (1.049e-08, -0.5028, 0.4226), (-0.2988, -0.5028, 0.2988), (-0.4225, -0.5028, 5.12e-05), (-0.2988, -0.5028, -0.2987), (1.049e-08, -0.5028, -0.4225), (0.2988, -0.5028, -0.2987), (0.4225, -0.5028, 5.12e-05), (0.2988, -0.5028, 0.2988), (9.243e-09, -0.5028, 0.3722), (-0.2632, -0.5028, 0.2632), (-0.3722, -0.5028, 5.12e-05), (-0.2632, -0.5028, -0.2631), (9.243e-09, -0.5028, -0.3721), (0.2632, -0.5028, -0.2631), (0.3722, -0.5028, 5.12e-05), (0.2632, -0.5028, 0.2632), (4.043e-09, -0.3908, 0.08819), (-0.06232, -0.3908, 0.06237), (-0.08814, -0.3908, 5.12e-05), (-0.06232, -0.3908, -0.06227), (4.043e-09, -0.3908, -0.08808), (0.06232, -0.3908, -0.06227), (0.08814, -0.3908, 5.12e-05), (0.06232, -0.3908, 0.06237), (4.043e-09, -0.1422, 0.08819), (-0.06232, -0.1422, 0.06237), (-0.08814, -0.1422, 5.12e-05), (-0.06232, -0.1422, -0.06227), (4.043e-09, -0.1422, -0.08808), (0.06232, -0.1422, -0.06227), (0.08814, -0.1422, 5.12e-05), (0.06232, -0.1422, 0.06237), (1.602e-09, -0.1422, 5.12e-05)], [], [(6, 7, 15, 14), (4, 5, 13, 12), (2, 3, 11, 10), (0, 1, 9, 8), (7, 0, 8, 15), (5, 6, 14, 13), (3, 4, 12, 11), (1, 2, 10, 9), (9, 10, 18, 17), (14, 15, 23, 22), (12, 13, 21, 20), (10, 11, 19, 18), (8, 9, 17, 16), (15, 8, 16, 23), (13, 14, 22, 21), (11, 12, 20, 19), (22, 23, 31, 30), (20, 21, 29, 28), (18, 19, 27, 26), (16, 17, 25, 24), (23, 16, 24, 31), (21, 22, 30, 29), (19, 20, 28, 27), (17, 18, 26, 25), (27, 28, 36, 35), (25, 26, 34, 33), (30, 31, 39, 38), (28, 29, 37, 36), (26, 27, 35, 34), (24, 25, 33, 32), (31, 24, 32, 39), (29, 30, 38, 37), (39, 32, 40, 47), (37, 38, 46, 45), (35, 36, 44, 43), (33, 34, 42, 41), (38, 39, 47, 46), (36, 37, 45, 44), (34, 35, 43, 42), (32, 33, 41, 40), (40, 48, 46, 47), (48, 44, 45, 46), (41, 42, 48, 40), (42, 43, 44, 48)])
me_circle_008.polygons.foreach_set('use_smooth', [True] * 44)
me_circle_008.polygons.foreach_set('material_index', [1, 1, 1, 1, 1, 1, 1, 1, 1, 1, 1, 1, 1, 1, 1, 1, 1, 1, 1, 1, 1, 1, 1, 1, 1, 1, 1, 1, 1, 1, 1, 1, 0, 0, 0, 0, 0, 0, 0, 0, 0, 0, 0, 0])
_k = {(24, 25): 0.15705, (25, 26): 0.15705, (26, 27): 0.15705, (27, 28): 0.15705, (28, 29): 0.15705, (29, 30): 0.15705, (30, 31): 0.15705, (24, 31): 0.15705, (32, 33): 1.0, (33, 34): 1.0, (34, 35): 1.0, (35, 36): 1.0, (36, 37): 1.0, (37, 38): 1.0, (38, 39): 1.0, (32, 39): 1.0, (40, 41): 1.0, (41, 42): 1.0, (42, 43): 1.0, (43, 44): 1.0, (44, 45): 1.0, (45, 46): 1.0, (46, 47): 1.0, (40, 47): 1.0}
me_circle_008.attributes.new('crease_edge', 'FLOAT', 'EDGE').data.foreach_set('value', [_k.get((min(e.vertices), max(e.vertices)), 0.0) for e in me_circle_008.edges])
_uv = me_circle_008.uv_layers.new(name='irisUV')
_uv.uv.foreach_set('vector', [0.6995, 0.9677, 0.311, 0.9692, 0.3535, 0.865, 0.6555, 0.8642, 0.9668, 0.3008, 0.9684, 0.6884, 0.8644, 0.6462, 0.8636, 0.3445, 0.3023, 0.03188, 0.6893, 0.03192, 0.6468, 0.1355, 0.3458, 0.1353, 0.03186, 0.6985, 0.03186, 0.3093, 0.1359, 0.352, 0.1357, 0.6547, 0.311, 0.9692, 0.03186, 0.6985, 0.1357, 0.6547, 0.3535, 0.865, 0.9684, 0.6884, 0.6995, 0.9677, 0.6555, 0.8642, 0.8644, 0.6462, 0.6893, 0.03192, 0.9668, 0.3008, 0.8636, 0.3445, 0.6468, 0.1355, 0.03186, 0.3093, 0.3023, 0.03188, 0.3458, 0.1353, 0.1359, 0.352, 0.1359, 0.352, 0.3458, 0.1353, 0.3497, 0.1435, 0.1445, 0.3551, 0.6555, 0.8642, 0.3535, 0.865, 0.3566, 0.8563, 0.6515, 0.8559, 0.8636, 0.3445, 0.8644, 0.6462, 0.8558, 0.6431, 0.8553, 0.3485, 0.3458, 0.1353, 0.6468, 0.1355, 0.6437, 0.1441, 0.3497, 0.1435, 0.1357, 0.6547, 0.1359, 0.352, 0.1445, 0.3551, 0.144, 0.6507, 0.3535, 0.865, 0.1357, 0.6547, 0.144, 0.6507, 0.3566, 0.8563, 0.8644, 0.6462, 0.6555, 0.8642, 0.6515, 0.8559, 0.8558, 0.6431, 0.6468, 0.1355, 0.8636, 0.3445, 0.8553, 0.3485, 0.6437, 0.1441, 0.6515, 0.8559, 0.3566, 0.8563, 0.3737, 0.8141, 0.6316, 0.8095, 0.8553, 0.3485, 0.8558, 0.6431, 0.8136, 0.6262, 0.8089, 0.3682, 0.3497, 0.1435, 0.6437, 0.1441, 0.6267, 0.1862, 0.3694, 0.19, 0.144, 0.6507, 0.1445, 0.3551, 0.1867, 0.3722, 0.1906, 0.631, 0.3566, 0.8563, 0.144, 0.6507, 0.1906, 0.631, 0.3737, 0.8141, 0.8558, 0.6431, 0.6515, 0.8559, 0.6316, 0.8095, 0.8136, 0.6262, 0.6437, 0.1441, 0.8553, 0.3485, 0.8089, 0.3682, 0.6267, 0.1862, 0.1445, 0.3551, 0.3497, 0.1435, 0.3694, 0.19, 0.1867, 0.3722, 0.6267, 0.1862, 0.8089, 0.3682, 0.5675, 0.4724, 0.527, 0.4316, 0.1867, 0.3722, 0.3694, 0.19, 0.4697, 0.4324, 0.4299, 0.4733, 0.6316, 0.8095, 0.3737, 0.8141, 0.4701, 0.5696, 0.5269, 0.5694, 0.8089, 0.3682, 0.8136, 0.6262, 0.5674, 0.5295, 0.5675, 0.4724, 0.3694, 0.19, 0.6267, 0.1862, 0.527, 0.4316, 0.4697, 0.4324, 0.1906, 0.631, 0.1867, 0.3722, 0.4299, 0.4733, 0.4306, 0.5297, 0.3737, 0.8141, 0.1906, 0.631, 0.4306, 0.5297, 0.4701, 0.5696, 0.8136, 0.6262, 0.6316, 0.8095, 0.5269, 0.5694, 0.5674, 0.5295, 0.5106, 0.5239, 0.5106, 0.5204, 0.5235, 0.5204, 0.5235, 0.5239, 0.5106, 0.5308, 0.5106, 0.5274, 0.5235, 0.5274, 0.5235, 0.5308, 0.5106, 0.5378, 0.5106, 0.5343, 0.5235, 0.5343, 0.5235, 0.5378, 0.5106, 0.5448, 0.5106, 0.5413, 0.5235, 0.5413, 0.5235, 0.5448, 0.5106, 0.5274, 0.5106, 0.5239, 0.5235, 0.5239, 0.5235, 0.5274, 0.5106, 0.5343, 0.5106, 0.5308, 0.5235, 0.5308, 0.5235, 0.5343, 0.5106, 0.5413, 0.5106, 0.5378, 0.5235, 0.5378, 0.5235, 0.5413, 0.5106, 0.5483, 0.5106, 0.5448, 0.5235, 0.5448, 0.5235, 0.5483, 0.5294, 0.5249, 0.5277, 0.5291, 0.5235, 0.5274, 0.5259, 0.5249, 0.5277, 0.5291, 0.5259, 0.5333, 0.5235, 0.5308, 0.5235, 0.5274, 0.5319, 0.5274, 0.5319, 0.5308, 0.5277, 0.5291, 0.5294, 0.5249, 0.5319, 0.5308, 0.5294, 0.5333, 0.5259, 0.5333, 0.5277, 0.5291])
me_circle_008.materials.append(mat_pupil_generator)
me_circle_008.materials.append(mat_iris_generator_stylized)
me_circle_008.update()
me_sphere_020 = bpy.data.meshes.new('Sphere.020')
me_sphere_020.from_pydata([(-2.491e-08, -0.1268, -1.071), (-2.491e-08, -0.5125, -0.9962), (0.7476, -0.1268, -0.766), (0.6969, -0.5149, -0.71), (1.071, -0.1267, -1.04e-05), (0.994, -0.5179, -1.04e-05), (0.7476, -0.1268, 0.7659), (0.6969, -0.5149, 0.7099), (-2.491e-08, -0.1268, 1.071), (-2.491e-08, -0.5125, 0.9961), (-2.491e-08, -0.8386, -0.7865), (0.5519, -0.8395, -0.559), (0.7802, -0.8452, -1.04e-05), (0.5518, -0.8395, 0.5591), (-2.491e-08, -0.8386, 0.7865), (-2.491e-08, 0.2678, -0.9949), (2.141e-08, 0.8245, -0.4864), (0.6962, 0.2689, -0.7095), (0.344, 0.8245, -0.344), (0.9939, 0.27, -1.04e-05), (0.4864, 0.8245, -6.015e-06), (0.6962, 0.2689, 0.7095), (0.344, 0.8245, 0.344), (-2.491e-08, 0.2678, 0.9949), (-6.364e-08, 0.8245, 0.4864), (-2.491e-08, 0.9643, -1.04e-05), (-2.491e-08, 0.6049, -0.7797), (0.5491, 0.6041, -0.5543), (0.7797, 0.6049, -1.04e-05), (0.5491, 0.6041, 0.5543), (-2.491e-08, 0.6049, 0.7797), (-2.491e-08, -0.3228, -1.052), (-2.491e-08, -0.9703, -0.6466), (0.7348, -0.3246, -0.7514), (0.4589, -0.9643, -0.465), (0.4021, -0.1268, -0.9921), (0.3758, -0.5135, -0.9219), (1.051, -0.3272, -1.04e-05), (0.6377, -0.9779, -1.04e-05), (0.9153, -0.5172, -0.3875), (0.985, -0.1267, -0.419), (0.7348, -0.3246, 0.7514), (0.4587, -0.9642, 0.4652), (0.9153, -0.5172, 0.3876), (0.985, -0.1267, 0.419), (-2.491e-08, -0.3228, 1.052), (-2.491e-08, -0.9702, 0.6467), (0.3758, -0.5135, 0.9219), (0.4021, -0.1268, 0.992), (-2.491e-08, -0.6871, -0.9059), (0.6347, -0.6889, -0.6444), (0.9027, -0.6921, -1.04e-05), (0.6346, -0.6889, 0.6444), (-2.491e-08, -0.6871, 0.9059), (0.3003, -0.8392, 0.7263), (0.7196, -0.8427, 0.3073), (0.7196, -0.8427, -0.3072), (0.3004, -0.8392, -0.7263), (-2.491e-08, 0.07176, -1.053), (-2.491e-08, 0.7326, -0.6342), (0.7352, 0.07278, -0.7522), (0.4528, 0.7259, -0.4564), (0.1861, 0.8245, -0.4494), (0.3753, 0.2685, -0.9208), (1.052, 0.07354, -1.04e-05), (0.6327, 0.7337, -1.04e-05), (0.4494, 0.8245, -0.1862), (0.9148, 0.27, -0.3876), (0.7352, 0.07278, 0.7522), (0.4528, 0.7259, 0.4564), (0.4494, 0.8245, 0.1861), (0.9148, 0.27, 0.3876), (-2.491e-08, 0.07176, 1.053), (-2.491e-08, 0.7326, 0.6342), (0.1861, 0.8245, 0.4494), (0.3753, 0.2685, 0.9208), (-2.491e-08, 0.9255, -0.2473), (0.2438, 0.9265, -1.04e-05), (-2.491e-08, 0.9255, 0.2473), (-2.491e-08, 0.4483, -0.9024), (0.6332, 0.4488, -0.6421), (0.9014, 0.4498, -1.04e-05), (0.6332, 0.4488, 0.6421), (-2.491e-08, 0.4483, 0.9024), (0.2969, 0.605, 0.7207), (0.7188, 0.6048, 0.3018), (0.7188, 0.6048, -0.3018), (0.2969, 0.605, -0.7208), (0.3954, -0.3234, -0.9742), (0.3437, -0.688, -0.8374), (0.9672, -0.3265, -0.4104), (0.8312, -0.6911, -0.3529), (0.8311, -0.6911, 0.3529), (0.9672, -0.3265, 0.4104), (0.3437, -0.6881, 0.8373), (0.3954, -0.3234, 0.9741), (0.2504, -0.9679, 0.5991), (0.5901, -0.9722, 0.2578), (0.5902, -0.9722, -0.2576), (0.2505, -0.968, -0.5989), (0.3957, 0.07228, -0.9748), (0.2282, 0.8984, -0.232), (0.342, 0.4489, -0.8345), (0.9679, 0.07357, -0.4115), (0.8303, 0.4498, -0.3502), (0.2283, 0.8983, 0.2318), (0.8303, 0.4498, 0.3501), (0.9679, 0.07357, 0.4115), (0.342, 0.4489, 0.8345), (0.3957, 0.07228, 0.9748), (0.2445, 0.7302, 0.5885), (0.5853, 0.7307, 0.2496), (0.5853, 0.7307, -0.2497), (0.2445, 0.7302, -0.5885), (-0.7476, -0.1268, -0.766), (-0.6969, -0.5149, -0.71), (-1.071, -0.1267, -1.04e-05), (-0.994, -0.5179, -1.04e-05), (-0.7476, -0.1268, 0.7659), (-0.6969, -0.5149, 0.7099), (-0.5519, -0.8395, -0.559), (-0.7802, -0.8452, -1.04e-05), (-0.5518, -0.8395, 0.5591), (-0.6962, 0.2689, -0.7095), (-0.344, 0.8245, -0.344), (-0.9939, 0.27, -1.04e-05), (-0.4864, 0.8245, -6.1e-06), (-0.6962, 0.2689, 0.7095), (-0.344, 0.8245, 0.344), (-0.5491, 0.6041, -0.5543), (-0.7797, 0.6049, -1.04e-05), (-0.5491, 0.6041, 0.5543), (-0.7348, -0.3246, -0.7514), (-0.4589, -0.9643, -0.465), (-0.4021, -0.1268, -0.9921), (-0.3758, -0.5135, -0.9219), (-1.051, -0.3272, -1.04e-05), (-0.6377, -0.9779, -1.04e-05), (-0.9153, -0.5172, -0.3875), (-0.985, -0.1267, -0.419), (-0.7348, -0.3246, 0.7514), (-0.4587, -0.9642, 0.4652), (-0.9153, -0.5172, 0.3876), (-0.985, -0.1267, 0.419), (-0.3758, -0.5135, 0.9219), (-0.4021, -0.1268, 0.992), (-0.6347, -0.6889, -0.6444), (-0.9027, -0.6921, -1.04e-05), (-0.6346, -0.6889, 0.6444), (-0.3003, -0.8392, 0.7263), (-0.7196, -0.8427, 0.3073), (-0.7196, -0.8427, -0.3072), (-0.3004, -0.8392, -0.7263), (-0.7352, 0.07278, -0.7522), (-0.4528, 0.7259, -0.4564), (-0.1861, 0.8245, -0.4494), (-0.3753, 0.2685, -0.9208), (-1.052, 0.07354, -1.04e-05), (-0.6327, 0.7337, -1.04e-05), (-0.4494, 0.8245, -0.1862), (-0.9148, 0.27, -0.3876), (-0.7352, 0.07278, 0.7522), (-0.4528, 0.7259, 0.4564), (-0.4494, 0.8245, 0.1861), (-0.9148, 0.27, 0.3876), (-0.1861, 0.8245, 0.4494), (-0.3753, 0.2685, 0.9208), (-0.2438, 0.9265, -1.04e-05), (-0.6332, 0.4488, -0.6421), (-0.9014, 0.4498, -1.04e-05), (-0.6332, 0.4488, 0.6421), (-0.2969, 0.605, 0.7207), (-0.7188, 0.6048, 0.3018), (-0.7188, 0.6048, -0.3018), (-0.2969, 0.605, -0.7208), (-0.3954, -0.3234, -0.9742), (-0.3437, -0.688, -0.8374), (-0.9672, -0.3265, -0.4104), (-0.8312, -0.6911, -0.3529), (-0.8311, -0.6911, 0.3529), (-0.9672, -0.3265, 0.4104), (-0.3437, -0.6881, 0.8373), (-0.3954, -0.3234, 0.9741), (-0.2504, -0.9679, 0.5991), (-0.5901, -0.9722, 0.2578), (-0.5902, -0.9722, -0.2576), (-0.2505, -0.968, -0.5989), (-0.3957, 0.07228, -0.9748), (-0.2282, 0.8984, -0.232), (-0.342, 0.4489, -0.8345), (-0.9679, 0.07357, -0.4115), (-0.8303, 0.4498, -0.3502), (-0.2283, 0.8983, 0.2318), (-0.8303, 0.4498, 0.3501), (-0.9679, 0.07357, 0.4115), (-0.342, 0.4489, 0.8345), (-0.3957, 0.07228, 0.9748), (-0.2445, 0.7302, 0.5885), (-0.5853, 0.7307, 0.2496), (-0.5853, 0.7307, -0.2497), (-0.2445, 0.7302, -0.5885)], [], [(1, 31, 88, 36), (31, 0, 35, 88), (88, 35, 2, 33), (36, 88, 33, 3), (10, 49, 89, 57), (49, 1, 36, 89), (89, 36, 3, 50), (57, 89, 50, 11), (3, 33, 90, 39), (33, 2, 40, 90), (90, 40, 4, 37), (39, 90, 37, 5), (11, 50, 91, 56), (50, 3, 39, 91), (91, 39, 5, 51), (56, 91, 51, 12), (12, 51, 92, 55), (51, 5, 43, 92), (92, 43, 7, 52), (55, 92, 52, 13), (5, 37, 93, 43), (37, 4, 44, 93), (93, 44, 6, 41), (43, 93, 41, 7), (13, 52, 94, 54), (52, 7, 47, 94), (94, 47, 9, 53), (54, 94, 53, 14), (7, 41, 95, 47), (41, 6, 48, 95), (95, 48, 8, 45), (47, 95, 45, 9), (42, 13, 54, 96), (96, 54, 14, 46), (38, 12, 55, 97), (97, 55, 13, 42), (34, 11, 56, 98), (98, 56, 12, 38), (32, 10, 57, 99), (99, 57, 11, 34), (15, 63, 100, 58), (63, 17, 60, 100), (100, 60, 2, 35), (58, 100, 35, 0), (18, 62, 101, 66), (62, 16, 76, 101), (101, 76, 25, 77), (66, 101, 77, 20), (26, 87, 102, 79), (87, 27, 80, 102), (102, 80, 17, 63), (79, 102, 63, 15), (17, 67, 103, 60), (67, 19, 64, 103), (103, 64, 4, 40), (60, 103, 40, 2), (27, 86, 104, 80), (86, 28, 81, 104), (104, 81, 19, 67), (80, 104, 67, 17), (22, 70, 105, 74), (70, 20, 77, 105), (105, 77, 25, 78), (74, 105, 78, 24), (28, 85, 106, 81), (85, 29, 82, 106), (106, 82, 21, 71), (81, 106, 71, 19), (19, 71, 107, 64), (71, 21, 68, 107), (107, 68, 6, 44), (64, 107, 44, 4), (29, 84, 108, 82), (84, 30, 83, 108), (108, 83, 23, 75), (82, 108, 75, 21), (21, 75, 109, 68), (75, 23, 72, 109), (109, 72, 8, 48), (68, 109, 48, 6), (22, 74, 110, 69), (74, 24, 73, 110), (110, 73, 30, 84), (69, 110, 84, 29), (20, 70, 111, 65), (70, 22, 69, 111), (111, 69, 29, 85), (65, 111, 85, 28), (18, 66, 112, 61), (66, 20, 65, 112), (112, 65, 28, 86), (61, 112, 86, 27), (16, 62, 113, 59), (62, 18, 61, 113), (113, 61, 27, 87), (59, 113, 87, 26), (1, 135, 175, 31), (31, 175, 134, 0), (175, 132, 114, 134), (135, 115, 132, 175), (10, 152, 176, 49), (49, 176, 135, 1), (176, 146, 115, 135), (152, 120, 146, 176), (115, 138, 177, 132), (132, 177, 139, 114), (177, 136, 116, 139), (138, 117, 136, 177), (120, 151, 178, 146), (146, 178, 138, 115), (178, 147, 117, 138), (151, 121, 147, 178), (121, 150, 179, 147), (147, 179, 142, 117), (179, 148, 119, 142), (150, 122, 148, 179), (117, 142, 180, 136), (136, 180, 143, 116), (180, 140, 118, 143), (142, 119, 140, 180), (122, 149, 181, 148), (148, 181, 144, 119), (181, 53, 9, 144), (149, 14, 53, 181), (119, 144, 182, 140), (140, 182, 145, 118), (182, 45, 8, 145), (144, 9, 45, 182), (141, 183, 149, 122), (183, 46, 14, 149), (137, 184, 150, 121), (184, 141, 122, 150), (133, 185, 151, 120), (185, 137, 121, 151), (32, 186, 152, 10), (186, 133, 120, 152), (15, 58, 187, 156), (156, 187, 153, 123), (187, 134, 114, 153), (58, 0, 134, 187), (124, 159, 188, 155), (155, 188, 76, 16), (188, 167, 25, 76), (159, 126, 167, 188), (26, 79, 189, 174), (174, 189, 168, 129), (189, 156, 123, 168), (79, 15, 156, 189), (123, 153, 190, 160), (160, 190, 157, 125), (190, 139, 116, 157), (153, 114, 139, 190), (129, 168, 191, 173), (173, 191, 169, 130), (191, 160, 125, 169), (168, 123, 160, 191), (128, 165, 192, 163), (163, 192, 167, 126), (192, 78, 25, 167), (165, 24, 78, 192), (130, 169, 193, 172), (172, 193, 170, 131), (193, 164, 127, 170), (169, 125, 164, 193), (125, 157, 194, 164), (164, 194, 161, 127), (194, 143, 118, 161), (157, 116, 143, 194), (131, 170, 195, 171), (171, 195, 83, 30), (195, 166, 23, 83), (170, 127, 166, 195), (127, 161, 196, 166), (166, 196, 72, 23), (196, 145, 8, 72), (161, 118, 145, 196), (128, 162, 197, 165), (165, 197, 73, 24), (197, 171, 30, 73), (162, 131, 171, 197), (126, 158, 198, 163), (163, 198, 162, 128), (198, 172, 131, 162), (158, 130, 172, 198), (124, 154, 199, 159), (159, 199, 158, 126), (199, 173, 130, 158), (154, 129, 173, 199), (16, 59, 200, 155), (155, 200, 154, 124), (200, 174, 129, 154), (59, 26, 174, 200)])
me_sphere_020.polygons.foreach_set('use_smooth', [True] * 192)
_uv = me_sphere_020.uv_layers.new(name='eyeUV')
_uv.uv.foreach_set('vector', [0.3353, 0.562, 0.311, 0.5863, 0.2699, 0.524, 0.3018, 0.5105, 0.311, 0.5863, 0.283, 0.6143, 0.232, 0.5395, 0.2699, 0.524, 0.2699, 0.524, 0.232, 0.5395, 0.2154, 0.4505, 0.2562, 0.4506, 0.3018, 0.5105, 0.2699, 0.524, 0.2562, 0.4506, 0.2907, 0.4503, 0.3754, 0.5219, 0.3565, 0.5407, 0.3294, 0.4986, 0.3537, 0.4883, 0.3565, 0.5407, 0.3353, 0.562, 0.3018, 0.5105, 0.3294, 0.4986, 0.3294, 0.4986, 0.3018, 0.5105, 0.2907, 0.4503, 0.3205, 0.45, 0.3537, 0.4883, 0.3294, 0.4986, 0.3205, 0.45, 0.3466, 0.4498, 0.2907, 0.4503, 0.2562, 0.4506, 0.2717, 0.3773, 0.3035, 0.3903, 0.2562, 0.4506, 0.2154, 0.4505, 0.234, 0.3618, 0.2717, 0.3773, 0.2717, 0.3773, 0.234, 0.3618, 0.284, 0.2853, 0.3139, 0.3152, 0.3035, 0.3903, 0.2717, 0.3773, 0.3139, 0.3152, 0.3384, 0.3397, 0.3466, 0.4498, 0.3205, 0.45, 0.331, 0.402, 0.355, 0.412, 0.3205, 0.45, 0.2907, 0.4503, 0.3035, 0.3903, 0.331, 0.402, 0.331, 0.402, 0.3035, 0.3903, 0.3384, 0.3397, 0.3589, 0.3602, 0.355, 0.412, 0.331, 0.402, 0.3589, 0.3602, 0.3778, 0.3791, 0.3778, 0.3791, 0.3589, 0.3602, 0.4007, 0.3323, 0.4106, 0.3564, 0.3589, 0.3602, 0.3384, 0.3397, 0.389, 0.3048, 0.4007, 0.3323, 0.4007, 0.3323, 0.389, 0.3048, 0.4489, 0.292, 0.4486, 0.3218, 0.4106, 0.3564, 0.4007, 0.3323, 0.4486, 0.3218, 0.4484, 0.348, 0.3384, 0.3397, 0.3139, 0.3152, 0.376, 0.273, 0.389, 0.3048, 0.3139, 0.3152, 0.284, 0.2853, 0.3605, 0.2353, 0.376, 0.273, 0.376, 0.273, 0.3605, 0.2353, 0.4491, 0.2167, 0.4492, 0.2575, 0.389, 0.3048, 0.376, 0.273, 0.4492, 0.2575, 0.4489, 0.292, 0.4484, 0.348, 0.4486, 0.3218, 0.4972, 0.3306, 0.4869, 0.3549, 0.4486, 0.3218, 0.4489, 0.292, 0.509, 0.3031, 0.4972, 0.3306, 0.4972, 0.3306, 0.509, 0.3031, 0.5605, 0.3364, 0.5393, 0.3577, 0.4869, 0.3549, 0.4972, 0.3306, 0.5393, 0.3577, 0.5205, 0.3765, 0.4489, 0.292, 0.4492, 0.2575, 0.5225, 0.2711, 0.509, 0.3031, 0.4492, 0.2575, 0.4491, 0.2167, 0.5381, 0.2333, 0.5225, 0.2711, 0.5225, 0.2711, 0.5381, 0.2333, 0.6128, 0.2841, 0.5848, 0.3122, 0.509, 0.3031, 0.5225, 0.2711, 0.5848, 0.3122, 0.5605, 0.3364, 0.4486, 0.3708, 0.4484, 0.348, 0.4869, 0.3549, 0.4778, 0.3768, 0.4778, 0.3768, 0.4869, 0.3549, 0.5205, 0.3765, 0.5033, 0.3937, 0.3948, 0.396, 0.3778, 0.3791, 0.4106, 0.3564, 0.4199, 0.3778, 0.4199, 0.3778, 0.4106, 0.3564, 0.4484, 0.348, 0.4486, 0.3708, 0.3693, 0.45, 0.3466, 0.4498, 0.355, 0.412, 0.3766, 0.4215, 0.3766, 0.4215, 0.355, 0.412, 0.3778, 0.3791, 0.3948, 0.396, 0.3925, 0.5046, 0.3754, 0.5219, 0.3537, 0.4883, 0.3757, 0.4792, 0.3757, 0.4792, 0.3537, 0.4883, 0.3466, 0.4498, 0.3693, 0.45, 0.1957, 0.7016, 0.1207, 0.5818, 0.1843, 0.558, 0.2458, 0.6515, 0.1207, 0.5818, 0.1002, 0.4462, 0.1654, 0.4491, 0.1843, 0.558, 0.1843, 0.558, 0.1654, 0.4491, 0.2154, 0.4505, 0.232, 0.5395, 0.2458, 0.6515, 0.1843, 0.558, 0.232, 0.5395, 0.283, 0.6143, 0.8482, 0.9113, 0.8245, 0.9051, 0.849, 0.8888, 0.8724, 0.9076, 0.8245, 0.9051, 0.8051, 0.8905, 0.829, 0.8689, 0.849, 0.8888, 0.849, 0.8888, 0.829, 0.8689, 0.8514, 0.8486, 0.8713, 0.8707, 0.8724, 0.9076, 0.849, 0.8888, 0.8713, 0.8707, 0.8933, 0.895, 0.7678, 0.9242, 0.803, 0.9502, 0.7894, 0.977, 0.7458, 0.9441, 0.803, 0.9502, 0.845, 0.9613, 0.8425, 0.9913, 0.7894, 0.977, 0.03389, 0.6128, 0.01338, 0.4414, 0.1002, 0.4462, 0.1207, 0.5818, 0.1247, 0.7726, 0.03389, 0.6128, 0.1207, 0.5818, 0.1957, 0.7016, 0.1002, 0.4462, 0.1319, 0.3162, 0.1892, 0.3421, 0.1654, 0.4491, 0.1319, 0.3162, 0.2079, 0.2092, 0.2505, 0.2518, 0.1892, 0.3421, 0.1892, 0.3421, 0.2505, 0.2518, 0.284, 0.2853, 0.234, 0.3618, 0.1654, 0.4491, 0.1892, 0.3421, 0.234, 0.3618, 0.2154, 0.4505, 0.845, 0.9613, 0.8886, 0.9552, 0.898, 0.984, 0.8425, 0.9913, 0.8886, 0.9552, 0.927, 0.9322, 0.9478, 0.9552, 0.898, 0.984, 0.05722, 0.2812, 0.1537, 0.155, 0.2079, 0.2092, 0.1319, 0.3162, 0.01338, 0.4414, 0.05722, 0.2812, 0.1319, 0.3162, 0.1002, 0.4462, 0.914, 0.8517, 0.908, 0.8755, 0.8916, 0.8503, 0.9103, 0.8275, 0.908, 0.8755, 0.8933, 0.895, 0.8713, 0.8707, 0.8916, 0.8503, 0.8916, 0.8503, 0.8713, 0.8707, 0.8514, 0.8486, 0.8738, 0.8284, 0.9103, 0.8275, 0.8916, 0.8503, 0.8738, 0.8284, 0.8977, 0.8068, 0.927, 0.9322, 0.9537, 0.8964, 0.9814, 0.9086, 0.9478, 0.9552, 0.9537, 0.8964, 0.9642, 0.8536, 0.9942, 0.8541, 0.9814, 0.9086, 0.28, 0.05867, 0.4399, 0.01493, 0.4448, 0.1016, 0.3149, 0.1333, 0.1537, 0.155, 0.28, 0.05867, 0.3149, 0.1333, 0.2079, 0.2092, 0.2079, 0.2092, 0.3149, 0.1333, 0.3408, 0.1905, 0.2505, 0.2518, 0.3149, 0.1333, 0.4448, 0.1016, 0.4476, 0.1667, 0.3408, 0.1905, 0.3408, 0.1905, 0.4476, 0.1667, 0.4491, 0.2167, 0.3605, 0.2353, 0.2505, 0.2518, 0.3408, 0.1905, 0.3605, 0.2353, 0.284, 0.2853, 0.9642, 0.8536, 0.9573, 0.8107, 0.9853, 0.7998, 0.9942, 0.8541, 0.9573, 0.8107, 0.935, 0.7731, 0.957, 0.7532, 0.9853, 0.7998, 0.6111, 0.03524, 0.771, 0.1258, 0.7001, 0.1968, 0.5802, 0.122, 0.4399, 0.01493, 0.6111, 0.03524, 0.5802, 0.122, 0.4448, 0.1016, 0.4448, 0.1016, 0.5802, 0.122, 0.5565, 0.1855, 0.4476, 0.1667, 0.5802, 0.122, 0.7001, 0.1968, 0.65, 0.2469, 0.5565, 0.1855, 0.5565, 0.1855, 0.65, 0.2469, 0.6128, 0.2841, 0.5381, 0.2333, 0.4476, 0.1667, 0.5565, 0.1855, 0.5381, 0.2333, 0.4491, 0.2167, 0.914, 0.8517, 0.9103, 0.8275, 0.9324, 0.8198, 0.9385, 0.8526, 0.9103, 0.8275, 0.8977, 0.8068, 0.9147, 0.7915, 0.9324, 0.8198, 0.9324, 0.8198, 0.9147, 0.7915, 0.935, 0.7731, 0.9573, 0.8107, 0.9385, 0.8526, 0.9324, 0.8198, 0.9573, 0.8107, 0.9642, 0.8536, 0.8933, 0.895, 0.908, 0.8755, 0.9294, 0.8845, 0.9087, 0.912, 0.908, 0.8755, 0.914, 0.8517, 0.9385, 0.8526, 0.9294, 0.8845, 0.9294, 0.8845, 0.9385, 0.8526, 0.9642, 0.8536, 0.9537, 0.8964, 0.9087, 0.912, 0.9294, 0.8845, 0.9537, 0.8964, 0.927, 0.9322, 0.8482, 0.9113, 0.8724, 0.9076, 0.8793, 0.9298, 0.8466, 0.9357, 0.8724, 0.9076, 0.8933, 0.895, 0.9087, 0.912, 0.8793, 0.9298, 0.8793, 0.9298, 0.9087, 0.912, 0.927, 0.9322, 0.8886, 0.9552, 0.8466, 0.9357, 0.8793, 0.9298, 0.8886, 0.9552, 0.845, 0.9613, 0.8051, 0.8905, 0.8245, 0.9051, 0.8146, 0.9264, 0.7882, 0.9058, 0.8245, 0.9051, 0.8482, 0.9113, 0.8466, 0.9357, 0.8146, 0.9264, 0.8146, 0.9264, 0.8466, 0.9357, 0.845, 0.9613, 0.803, 0.9502, 0.7882, 0.9058, 0.8146, 0.9264, 0.803, 0.9502, 0.7678, 0.9242, 0.3353, 0.562, 0.3868, 0.5954, 0.3733, 0.6273, 0.311, 0.5863, 0.311, 0.5863, 0.3733, 0.6273, 0.3577, 0.6652, 0.283, 0.6143, 0.3733, 0.6273, 0.4466, 0.641, 0.4467, 0.6817, 0.3577, 0.6652, 0.3868, 0.5954, 0.4469, 0.6064, 0.4466, 0.641, 0.3733, 0.6273, 0.3754, 0.5219, 0.409, 0.5436, 0.3986, 0.5678, 0.3565, 0.5407, 0.3565, 0.5407, 0.3986, 0.5678, 0.3868, 0.5954, 0.3353, 0.562, 0.3986, 0.5678, 0.4472, 0.5766, 0.4469, 0.6064, 0.3868, 0.5954, 0.409, 0.5436, 0.4474, 0.5504, 0.4472, 0.5766, 0.3986, 0.5678, 0.4469, 0.6064, 0.5068, 0.5937, 0.5198, 0.6254, 0.4466, 0.641, 0.4466, 0.641, 0.5198, 0.6254, 0.5353, 0.6631, 0.4467, 0.6817, 0.5198, 0.6254, 0.582, 0.5833, 0.6118, 0.6131, 0.5353, 0.6631, 0.5068, 0.5937, 0.5574, 0.5587, 0.582, 0.5833, 0.5198, 0.6254, 0.4474, 0.5504, 0.4852, 0.5421, 0.4951, 0.5661, 0.4472, 0.5766, 0.4472, 0.5766, 0.4951, 0.5661, 0.5068, 0.5937, 0.4469, 0.6064, 0.4951, 0.5661, 0.537, 0.5383, 0.5574, 0.5587, 0.5068, 0.5937, 0.4852, 0.5421, 0.5181, 0.5193, 0.537, 0.5383, 0.4951, 0.5661, 0.5181, 0.5193, 0.5408, 0.4864, 0.5648, 0.4964, 0.537, 0.5383, 0.537, 0.5383, 0.5648, 0.4964, 0.5924, 0.5081, 0.5574, 0.5587, 0.5648, 0.4964, 0.5753, 0.4484, 0.6051, 0.4481, 0.5924, 0.5081, 0.5408, 0.4864, 0.5492, 0.4486, 0.5753, 0.4484, 0.5648, 0.4964, 0.5574, 0.5587, 0.5924, 0.5081, 0.6241, 0.5211, 0.582, 0.5833, 0.582, 0.5833, 0.6241, 0.5211, 0.6618, 0.5366, 0.6118, 0.6131, 0.6241, 0.5211, 0.6396, 0.4478, 0.6804, 0.4479, 0.6618, 0.5366, 0.5924, 0.5081, 0.6051, 0.4481, 0.6396, 0.4478, 0.6241, 0.5211, 0.5492, 0.4486, 0.5421, 0.4101, 0.5664, 0.3998, 0.5753, 0.4484, 0.5753, 0.4484, 0.5664, 0.3998, 0.594, 0.388, 0.6051, 0.4481, 0.5664, 0.3998, 0.5393, 0.3577, 0.5605, 0.3364, 0.594, 0.388, 0.5421, 0.4101, 0.5205, 0.3765, 0.5393, 0.3577, 0.5664, 0.3998, 0.6051, 0.4481, 0.594, 0.388, 0.6259, 0.3745, 0.6396, 0.4478, 0.6396, 0.4478, 0.6259, 0.3745, 0.6638, 0.3589, 0.6804, 0.4479, 0.6259, 0.3745, 0.5848, 0.3122, 0.6128, 0.2841, 0.6638, 0.3589, 0.594, 0.388, 0.5605, 0.3364, 0.5848, 0.3122, 0.6259, 0.3745, 0.5266, 0.4484, 0.5201, 0.4192, 0.5421, 0.4101, 0.5492, 0.4486, 0.5201, 0.4192, 0.5033, 0.3937, 0.5205, 0.3765, 0.5421, 0.4101, 0.5011, 0.5024, 0.5193, 0.477, 0.5408, 0.4864, 0.5181, 0.5193, 0.5193, 0.477, 0.5266, 0.4484, 0.5492, 0.4486, 0.5408, 0.4864, 0.4472, 0.5277, 0.4758, 0.5206, 0.4852, 0.5421, 0.4474, 0.5504, 0.4758, 0.5206, 0.5011, 0.5024, 0.5181, 0.5193, 0.4852, 0.5421, 0.3925, 0.5046, 0.4181, 0.5216, 0.409, 0.5436, 0.3754, 0.5219, 0.4181, 0.5216, 0.4472, 0.5277, 0.4474, 0.5504, 0.409, 0.5436, 0.1957, 0.7016, 0.2458, 0.6515, 0.3393, 0.7129, 0.3156, 0.7765, 0.3156, 0.7765, 0.3393, 0.7129, 0.4482, 0.7317, 0.451, 0.7969, 0.3393, 0.7129, 0.3577, 0.6652, 0.4467, 0.6817, 0.4482, 0.7317, 0.2458, 0.6515, 0.283, 0.6143, 0.3577, 0.6652, 0.3393, 0.7129, 0.7888, 0.8455, 0.7949, 0.8218, 0.8112, 0.847, 0.7925, 0.8697, 0.7925, 0.8697, 0.8112, 0.847, 0.829, 0.8689, 0.8051, 0.8905, 0.8112, 0.847, 0.8315, 0.8266, 0.8514, 0.8486, 0.829, 0.8689, 0.7949, 0.8218, 0.8095, 0.8023, 0.8315, 0.8266, 0.8112, 0.847, 0.7678, 0.9242, 0.7458, 0.9441, 0.7175, 0.8975, 0.7455, 0.8866, 0.7455, 0.8866, 0.7175, 0.8975, 0.7086, 0.8432, 0.7387, 0.8437, 0.2847, 0.8632, 0.3156, 0.7765, 0.451, 0.7969, 0.4559, 0.8835, 0.1247, 0.7726, 0.1957, 0.7016, 0.3156, 0.7765, 0.2847, 0.8632, 0.451, 0.7969, 0.4482, 0.7317, 0.555, 0.7079, 0.581, 0.7651, 0.581, 0.7651, 0.555, 0.7079, 0.6453, 0.6466, 0.688, 0.6893, 0.555, 0.7079, 0.5353, 0.6631, 0.6118, 0.6131, 0.6453, 0.6466, 0.4482, 0.7317, 0.4467, 0.6817, 0.5353, 0.6631, 0.555, 0.7079, 0.7387, 0.8437, 0.7086, 0.8432, 0.7214, 0.7887, 0.7491, 0.8009, 0.7491, 0.8009, 0.7214, 0.7887, 0.7551, 0.7421, 0.7758, 0.7651, 0.6158, 0.8398, 0.581, 0.7651, 0.688, 0.6893, 0.7422, 0.7435, 0.4559, 0.8835, 0.451, 0.7969, 0.581, 0.7651, 0.6158, 0.8398, 0.8546, 0.786, 0.8783, 0.7922, 0.8538, 0.8085, 0.8304, 0.7897, 0.8304, 0.7897, 0.8538, 0.8085, 0.8315, 0.8266, 0.8095, 0.8023, 0.8538, 0.8085, 0.8738, 0.8284, 0.8514, 0.8486, 0.8315, 0.8266, 0.8783, 0.7922, 0.8977, 0.8068, 0.8738, 0.8284, 0.8538, 0.8085, 0.7758, 0.7651, 0.7551, 0.7421, 0.8048, 0.7133, 0.8142, 0.7421, 0.8142, 0.7421, 0.8048, 0.7133, 0.8603, 0.706, 0.8578, 0.736, 0.8386, 0.6171, 0.7639, 0.5822, 0.7956, 0.4522, 0.8824, 0.457, 0.7422, 0.7435, 0.688, 0.6893, 0.7639, 0.5822, 0.8386, 0.6171, 0.688, 0.6893, 0.6453, 0.6466, 0.7066, 0.5562, 0.7639, 0.5822, 0.7639, 0.5822, 0.7066, 0.5562, 0.7305, 0.4493, 0.7956, 0.4522, 0.7066, 0.5562, 0.6618, 0.5366, 0.6804, 0.4479, 0.7305, 0.4493, 0.6453, 0.6466, 0.6118, 0.6131, 0.6618, 0.5366, 0.7066, 0.5562, 0.8578, 0.736, 0.8603, 0.706, 0.9134, 0.7203, 0.8998, 0.7471, 0.8998, 0.7471, 0.9134, 0.7203, 0.957, 0.7532, 0.935, 0.7731, 0.8619, 0.2856, 0.7751, 0.3166, 0.7001, 0.1968, 0.771, 0.1258, 0.8824, 0.457, 0.7956, 0.4522, 0.7751, 0.3166, 0.8619, 0.2856, 0.7956, 0.4522, 0.7305, 0.4493, 0.7115, 0.3404, 0.7751, 0.3166, 0.7751, 0.3166, 0.7115, 0.3404, 0.65, 0.2469, 0.7001, 0.1968, 0.7115, 0.3404, 0.6638, 0.3589, 0.6128, 0.2841, 0.65, 0.2469, 0.7305, 0.4493, 0.6804, 0.4479, 0.6638, 0.3589, 0.7115, 0.3404, 0.8546, 0.786, 0.8562, 0.7616, 0.8883, 0.7709, 0.8783, 0.7922, 0.8783, 0.7922, 0.8883, 0.7709, 0.9147, 0.7915, 0.8977, 0.8068, 0.8883, 0.7709, 0.8998, 0.7471, 0.935, 0.7731, 0.9147, 0.7915, 0.8562, 0.7616, 0.8578, 0.736, 0.8998, 0.7471, 0.8883, 0.7709, 0.8095, 0.8023, 0.7941, 0.7853, 0.8236, 0.7675, 0.8304, 0.7897, 0.8304, 0.7897, 0.8236, 0.7675, 0.8562, 0.7616, 0.8546, 0.786, 0.8236, 0.7675, 0.8142, 0.7421, 0.8578, 0.736, 0.8562, 0.7616, 0.7941, 0.7853, 0.7758, 0.7651, 0.8142, 0.7421, 0.8236, 0.7675, 0.7888, 0.8455, 0.7643, 0.8447, 0.7734, 0.8128, 0.7949, 0.8218, 0.7949, 0.8218, 0.7734, 0.8128, 0.7941, 0.7853, 0.8095, 0.8023, 0.7734, 0.8128, 0.7491, 0.8009, 0.7758, 0.7651, 0.7941, 0.7853, 0.7643, 0.8447, 0.7387, 0.8437, 0.7491, 0.8009, 0.7734, 0.8128, 0.8051, 0.8905, 0.7882, 0.9058, 0.7704, 0.8775, 0.7925, 0.8697, 0.7925, 0.8697, 0.7704, 0.8775, 0.7643, 0.8447, 0.7888, 0.8455, 0.7704, 0.8775, 0.7455, 0.8866, 0.7387, 0.8437, 0.7643, 0.8447, 0.7882, 0.9058, 0.7678, 0.9242, 0.7455, 0.8866, 0.7704, 0.8775])
me_sphere_020.materials.append(mat_sclera_generator_stylized)
me_sphere_020.update()
me_sphere_006 = bpy.data.meshes.new('Sphere.006')
me_sphere_006.from_pydata([(0.0, -0.5861, -0.2927), (0.2312, -0.5569, -0.2361), (0.2868, -0.5904, 0.0), (0.2311, -0.5568, 0.2363), (0.0, -0.5861, 0.2928), (0.0, -0.6867, 0.0), (0.0, -0.509, -0.3902), (0.2769, -0.5054, -0.2806), (0.1356, -0.577, -0.2724), (0.3848, -0.5135, 0.0), (0.2668, -0.5794, -0.1402), (0.2768, -0.5053, 0.2807), (0.2668, -0.5793, 0.1404), (0.0, -0.5089, 0.3902), (0.1354, -0.5769, 0.2726), (0.0, -0.6595, -0.1649), (0.1583, -0.662, 0.0), (0.0, -0.6594, 0.1651), (0.1478, -0.638, -0.1542), (0.1476, -0.6379, 0.1545), (0.1511, -0.5075, 0.3615), (0.3561, -0.5101, 0.1555), (0.3561, -0.5101, -0.1554), (0.1512, -0.5076, -0.3614), (-0.2312, -0.5569, -0.2361), (-0.2868, -0.5904, 0.0), (-0.2311, -0.5568, 0.2363), (-0.2769, -0.5054, -0.2806), (-0.1356, -0.577, -0.2724), (-0.3848, -0.5135, 0.0), (-0.2668, -0.5794, -0.1402), (-0.2768, -0.5053, 0.2807), (-0.2668, -0.5793, 0.1404), (-0.1354, -0.5769, 0.2726), (-0.1583, -0.662, 0.0), (-0.1478, -0.638, -0.1542), (-0.1476, -0.6379, 0.1545), (-0.1511, -0.5075, 0.3615), (-0.3561, -0.5101, 0.1555), (-0.3561, -0.5101, -0.1554), (-0.1512, -0.5076, -0.3614)], [], [(1, 10, 18, 8), (10, 2, 16, 18), (18, 16, 5, 15), (8, 18, 15, 0), (3, 14, 19, 12), (14, 4, 17, 19), (19, 17, 5, 16), (12, 19, 16, 2), (3, 11, 20, 14), (14, 20, 13, 4), (2, 9, 21, 12), (12, 21, 11, 3), (1, 7, 22, 10), (10, 22, 9, 2), (0, 6, 23, 8), (8, 23, 7, 1), (24, 28, 35, 30), (30, 35, 34, 25), (35, 15, 5, 34), (28, 0, 15, 35), (26, 32, 36, 33), (33, 36, 17, 4), (36, 34, 5, 17), (32, 25, 34, 36), (26, 33, 37, 31), (33, 4, 13, 37), (25, 32, 38, 29), (32, 26, 31, 38), (24, 30, 39, 27), (30, 25, 29, 39), (0, 28, 40, 6), (28, 24, 27, 40)])
me_sphere_006.polygons.foreach_set('use_smooth', [True] * 32)
_uv = me_sphere_006.uv_layers.new(name='eyeUV')
_uv.uv.foreach_set('vector', [0.2213, 0.2267, 0.3391, 0.1927, 0.3345, 0.3411, 0.1856, 0.3437, 0.3391, 0.1927, 0.5, 0.1727, 0.4999, 0.3329, 0.3345, 0.3411, 0.3345, 0.3411, 0.4999, 0.3329, 0.4999, 0.5, 0.326, 0.5, 0.1856, 0.3437, 0.3345, 0.3411, 0.326, 0.5, 0.1647, 0.5, 0.7788, 0.2269, 0.8145, 0.3439, 0.6658, 0.3413, 0.661, 0.1928, 0.8145, 0.3439, 0.8352, 0.5, 0.6741, 0.5, 0.6658, 0.3413, 0.6658, 0.3413, 0.6741, 0.5, 0.4999, 0.5, 0.4999, 0.3329, 0.661, 0.1928, 0.6658, 0.3413, 0.4999, 0.3329, 0.5, 0.1727, 0.7788, 0.2269, 0.8482, 0.1561, 0.9484, 0.3124, 0.8145, 0.3439, 0.8145, 0.3439, 0.9484, 0.3124, 0.9827, 0.5001, 0.8352, 0.5, 0.5, 0.1727, 0.5, 0.0268, 0.6918, 0.05934, 0.661, 0.1928, 0.661, 0.1928, 0.6918, 0.05934, 0.8482, 0.1561, 0.7788, 0.2269, 0.2213, 0.2267, 0.1519, 0.1559, 0.3083, 0.0593, 0.3391, 0.1927, 0.3391, 0.1927, 0.3083, 0.0593, 0.5, 0.0268, 0.5, 0.1727, 0.1647, 0.5, 0.01718, 0.4999, 0.05165, 0.3122, 0.1856, 0.3437, 0.1856, 0.3437, 0.05165, 0.3122, 0.1519, 0.1559, 0.2213, 0.2267, 0.2213, 0.7732, 0.1855, 0.6563, 0.3344, 0.6588, 0.3391, 0.8072, 0.3391, 0.8072, 0.3344, 0.6588, 0.4999, 0.6671, 0.4999, 0.8273, 0.3344, 0.6588, 0.326, 0.5, 0.4999, 0.5, 0.4999, 0.6671, 0.1855, 0.6563, 0.1647, 0.5, 0.326, 0.5, 0.3344, 0.6588, 0.7788, 0.7732, 0.6609, 0.8072, 0.6658, 0.6587, 0.8145, 0.6562, 0.8145, 0.6562, 0.6658, 0.6587, 0.6741, 0.5, 0.8352, 0.5, 0.6658, 0.6587, 0.4999, 0.6671, 0.4999, 0.5, 0.6741, 0.5, 0.6609, 0.8072, 0.4999, 0.8273, 0.4999, 0.6671, 0.6658, 0.6587, 0.7788, 0.7732, 0.8145, 0.6562, 0.9483, 0.6876, 0.8481, 0.844, 0.8145, 0.6562, 0.8352, 0.5, 0.9827, 0.5001, 0.9483, 0.6876, 0.4999, 0.8273, 0.6609, 0.8072, 0.6917, 0.9407, 0.4999, 0.9732, 0.6609, 0.8072, 0.7788, 0.7732, 0.8481, 0.844, 0.6917, 0.9407, 0.2213, 0.7732, 0.3391, 0.8072, 0.3082, 0.9407, 0.1519, 0.844, 0.3391, 0.8072, 0.4999, 0.8273, 0.4999, 0.9732, 0.3082, 0.9407, 0.1647, 0.5, 0.1855, 0.6563, 0.05161, 0.6877, 0.01718, 0.4999, 0.1855, 0.6563, 0.2213, 0.7732, 0.1519, 0.844, 0.05161, 0.6877])
me_sphere_006.materials.append(mat_cornea_generator)
me_sphere_006.update()

# ---- objects
ob_camera = bpy.data.objects.new('Camera', cam_camera)
ob_iris_stylized = bpy.data.objects.new('iris_stylized', me_circle_008)
ob_sclera_stylized = bpy.data.objects.new('sclera_stylized', me_sphere_020)
ob_cornea_universal = bpy.data.objects.new('cornea_universal', me_sphere_006)

# ---- transforms, parenting, visibility, modifiers, constraints
ob_camera.location = (0.0, -2.245, 0.0)
ob_camera.rotation_euler = (1.571, 1.844e-16, 9.834e-17)
ob_camera.lock_rotations_4d = False
ob_camera.empty_display_type = 'ARROWS'
ob_camera.color = (0.0, 0.0, 0.0, 0.0)
ob_camera.display_type = 'WIRE'
ob_camera.lineart.crease_threshold = 0.0
ob_iris_stylized.location = (-0.001587, 0.003845, 0.00412)
_m = ob_iris_stylized.modifiers.new('Subdivision', 'SUBSURF')
_m.levels = 2
ob_sclera_stylized.location = (1.503e-08, 0.07651, 6.277e-06)
ob_sclera_stylized.scale = (0.6034, 0.6034, 0.6034)
_m = ob_sclera_stylized.modifiers.new('Subdivision', 'SUBSURF')
_m.levels = 2
ob_cornea_universal.location = (0.0, 0.0, 0.0)
_m = ob_cornea_universal.modifiers.new('Subdivision', 'SUBSURF')
_m.levels = 2

# ---- collection membership
col_collection.objects.link(ob_camera)
col_human_eye_sytlized.objects.link(ob_iris_stylized)
col_human_eye_sytlized.objects.link(ob_sclera_stylized)
col_human_eye_sytlized.objects.link(ob_cornea_universal)

# ---- scene / render settings (as saved in the file)
scene.camera = ob_camera
scene.frame_start = 1; scene.frame_end = 250; scene.frame_set(1)
scene.render.engine = 'CYCLES'
scene.render.resolution_y = 1920
scene.render.film_transparent = True
scene.cycles.sampling_pattern = 'TABULATED_SOBOL'
scene.cycles.max_bounces = 2
scene.cycles.bake_type = 'DIFFUSE'
scene.view_settings.view_transform = 'Filmic'
bpy.context.view_layer.update()

# ---- added for rendering (the .blend has no usable light): sun
light_auto_sun = bpy.data.lights.new('AutoSun', 'SUN')
light_auto_sun.energy = 3.0
light_auto_sun.angle = 0.0523599
ob_auto_sun = bpy.data.objects.new('AutoSun', light_auto_sun)
scene.collection.objects.link(ob_auto_sun)
ob_auto_sun.rotation_euler = (0.872665, 0.174533, 0.523599)
bpy.context.view_layer.update()
